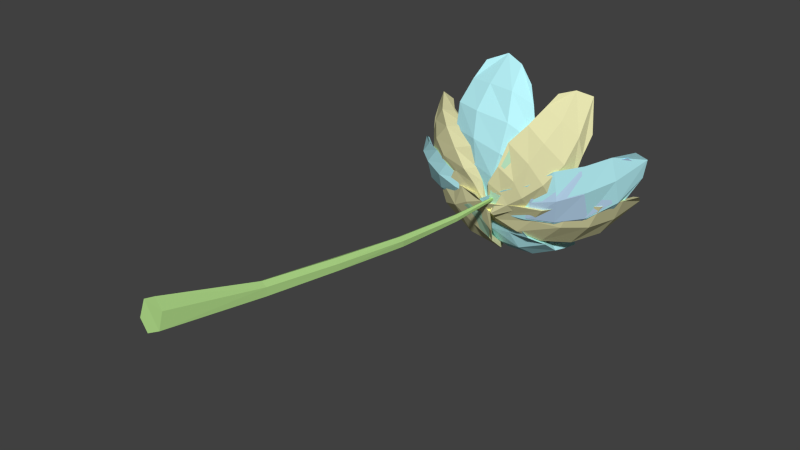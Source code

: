 # Source: doodad_swampFlowerA.blend  (saved by Blender 2.72.0; exported with 4.5.12 LTS)
import bpy
from mathutils import Matrix  # noqa: F401  (used for matrix-valued properties, if any)

bpy.ops.wm.read_factory_settings(use_empty=True)
scene = bpy.context.scene
scene.name = 'Scene'

# ---- collections
col_collection_1 = bpy.data.collections.new('Collection 1'); scene.collection.children.link(col_collection_1)

# ---- materials (node trees are filled in below, after node groups)
mat_doodad_swampflowera_bluea = bpy.data.materials.new('doodad_swampFlowerA_BlueA')
mat_doodad_swampflowera_bluea.alpha_threshold = 0.0
mat_doodad_swampflowera_bluea.use_transparent_shadow = False
mat_doodad_swampflowera_bluea.diffuse_color = (0.552, 0.7758, 1.0, 1.0)
mat_doodad_swampflowera_bluea.roughness = 0.5
mat_doodad_swampflowera_bluea.specular_intensity = 0.0
mat_doodad_swampflowera_blueb_transparent = bpy.data.materials.new('doodad_swampFlowerA_BlueB_Transparent')
mat_doodad_swampflowera_blueb_transparent.alpha_threshold = 0.0
mat_doodad_swampflowera_blueb_transparent.use_transparent_shadow = False
mat_doodad_swampflowera_blueb_transparent.diffuse_color = (0.505, 0.9429, 1.0, 1.0)
mat_doodad_swampflowera_blueb_transparent.roughness = 0.5
mat_doodad_swampflowera_blueb_transparent.specular_intensity = 0.0
mat_doodad_swampflowera_yellowa = bpy.data.materials.new('doodad_swampFlowerA_YellowA')
mat_doodad_swampflowera_yellowa.alpha_threshold = 0.0
mat_doodad_swampflowera_yellowa.use_transparent_shadow = False
mat_doodad_swampflowera_yellowa.diffuse_color = (0.9625, 1.0, 0.3296, 1.0)
mat_doodad_swampflowera_yellowa.roughness = 0.5
mat_doodad_swampflowera_yellowa.specular_intensity = 0.0
mat_doodad_swampflowera_greena = bpy.data.materials.new('doodad_swampFlowerA_GreenA')
mat_doodad_swampflowera_greena.alpha_threshold = 0.0
mat_doodad_swampflowera_greena.use_transparent_shadow = False
mat_doodad_swampflowera_greena.diffuse_color = (0.4432, 0.7168, 0.2539, 1.0)
mat_doodad_swampflowera_greena.roughness = 0.5
mat_doodad_swampflowera_greena.specular_intensity = 0.0
mat_doodad_swampflowera_greenb = bpy.data.materials.new('doodad_swampFlowerA_GreenB')
mat_doodad_swampflowera_greenb.alpha_threshold = 0.0
mat_doodad_swampflowera_greenb.use_transparent_shadow = False
mat_doodad_swampflowera_greenb.diffuse_color = (0.491, 0.7913, 0.5395, 1.0)
mat_doodad_swampflowera_greenb.roughness = 0.5
mat_doodad_swampflowera_greenb.specular_intensity = 0.0
mat_doodad_swampflowera_greenc_transparent = bpy.data.materials.new('doodad_swampFlowerA_GreenC_Transparent')
mat_doodad_swampflowera_greenc_transparent.alpha_threshold = 0.0
mat_doodad_swampflowera_greenc_transparent.use_transparent_shadow = False
mat_doodad_swampflowera_greenc_transparent.diffuse_color = (0.7913, 0.7748, 0.4317, 1.0)
mat_doodad_swampflowera_greenc_transparent.roughness = 0.5
mat_doodad_swampflowera_greenc_transparent.specular_intensity = 0.0

# ---- material node trees

# ---- world
world_world = bpy.data.worlds.new('World'); scene.world = world_world
world_world.color = (0.05088, 0.05088, 0.05088)
world_world.use_sun_shadow = False
world_world.sun_shadow_jitter_overblur = 0.0
world_world.cycles.sampling_method = 'MANUAL'
world_world.cycles.sample_map_resolution = 256

# ---- meshes
me_grid_020 = bpy.data.meshes.new('Grid.020')
me_grid_020.from_pydata([(-0.007866, -0.06424, -0.184), (-0.1096, 0.1347, -0.1699), (-0.01341, -0.06549, -0.2031), (-0.1142, 0.1334, -0.1831), (-0.003571, -0.05913, -0.221), (-0.1084, 0.1375, -0.1874), (0.01616, -0.05254, -0.2145), (-0.09852, 0.1388, -0.1863), (0.02434, -0.04873, -0.1928), (-0.09565, 0.1392, -0.1776), (0.0118, -0.05753, -0.1755), (-0.1014, 0.1369, -0.1702), (-0.04313, -0.01436, -0.1895), (-0.06578, 0.0242, -0.1884), (-0.08668, 0.06296, -0.188), (-0.09995, 0.1031, -0.1819), (-0.1014, 0.1034, -0.1864), (-0.08728, 0.06345, -0.1935), (-0.07013, 0.02411, -0.1985), (-0.04731, -0.01472, -0.1983), (-0.09748, 0.1061, -0.1928), (-0.08552, 0.06277, -0.2001), (-0.06295, 0.02667, -0.2054), (-0.03864, -0.01347, -0.2072), (-0.09175, 0.1077, -0.1885), (-0.0769, 0.0674, -0.1976), (-0.05371, 0.02885, -0.2028), (-0.03123, -0.007918, -0.2042), (-0.09254, 0.1083, -0.1857), (-0.07352, 0.06719, -0.1901), (-0.05106, 0.02935, -0.1936), (-0.02763, -0.008929, -0.1935), (-0.09441, 0.1044, -0.1825), (-0.07785, 0.06673, -0.1867), (-0.05739, 0.02627, -0.1861), (-0.03297, -0.01064, -0.188), (-0.1246, 0.1507, -0.1563), (-0.134, 0.1485, -0.1823), (-0.1154, 0.1549, -0.2013), (-0.09036, 0.164, -0.1962), (-0.08102, 0.1673, -0.172), (-0.09989, 0.1593, -0.1505), (-0.1287, 0.1661, -0.155), (-0.1354, 0.1667, -0.1834), (-0.1182, 0.1741, -0.2006), (-0.0942, 0.1824, -0.1955), (-0.08896, 0.1829, -0.1706), (-0.1058, 0.178, -0.1493), (-0.1308, 0.1891, -0.1602), (-0.1348, 0.1879, -0.1799), (-0.1225, 0.1927, -0.1937), (-0.1047, 0.2004, -0.1912), (-0.09735, 0.1982, -0.1693), (-0.11, 0.1946, -0.1553), (0.0009693, -0.04783, -0.1833), (-0.01869, 0.1411, -0.2361), (0.009818, -0.05046, -0.1971), (-0.01614, 0.138, -0.2455), (0.02804, -0.04934, -0.1986), (-0.007012, 0.1361, -0.2445), (0.03765, -0.0463, -0.1814), (-0.0004057, 0.141, -0.2395), (0.03046, -0.04295, -0.1661), (-0.004992, 0.1386, -0.2316), (0.01249, -0.04312, -0.164), (-0.0154, 0.1405, -0.2322), (-0.003904, -0.0006023, -0.2067), (-0.007886, 0.03564, -0.2217), (-0.01195, 0.07393, -0.2327), (-0.01162, 0.1109, -0.2399), (-0.009769, 0.1091, -0.2432), (-0.009339, 0.06976, -0.2358), (-0.003916, 0.03461, -0.2281), (0.0005269, -0.001887, -0.2131), (-0.007419, 0.1108, -0.2419), (-0.003046, 0.07155, -0.2398), (0.002041, 0.03415, -0.228), (0.008641, -0.0003687, -0.2157), (-0.005371, 0.111, -0.2376), (0.0008679, 0.07317, -0.2335), (0.008545, 0.03462, -0.2188), (0.01467, -0.0008265, -0.2069), (-0.003608, 0.1122, -0.2359), (-0.002107, 0.07397, -0.2268), (0.003074, 0.03625, -0.2126), (0.007747, 0.001157, -0.1976), (-0.01052, 0.1106, -0.2355), (-0.006953, 0.07446, -0.2241), (-0.003963, 0.03784, -0.2125), (0.002039, 0.001361, -0.1994), (-0.03317, 0.1587, -0.2373), (-0.02119, 0.1535, -0.2607), (0.001972, 0.1534, -0.2597), (0.01395, 0.1567, -0.2397), (0.003706, 0.1618, -0.2198), (-0.02007, 0.1628, -0.2172), (-0.03173, 0.1737, -0.2382), (-0.02161, 0.169, -0.26), (0.00229, 0.1699, -0.2611), (0.01583, 0.1699, -0.2428), (0.003866, 0.1783, -0.2203), (-0.01754, 0.1791, -0.2195), (-0.02582, 0.1908, -0.2431), (-0.01526, 0.1866, -0.26), (0.0006092, 0.1864, -0.2601), (0.01122, 0.189, -0.2464), (0.002119, 0.1948, -0.2281), (-0.01561, 0.1938, -0.2284), (0.01489, -0.06837, -0.1632), (-0.002853, 0.1314, -0.001825), (-0.0007472, -0.07936, -0.1483), (-0.007319, 0.1281, 0.002325), (-0.02616, -0.07642, -0.1546), (-0.02047, 0.1259, 0.001217), (-0.03144, -0.06337, -0.1738), (-0.02208, 0.1317, -0.006976), (-0.01383, -0.05328, -0.1895), (-0.01537, 0.1373, -0.01435), (0.007574, -0.05491, -0.1827), (-0.004571, 0.1373, -0.01148), (0.006171, -0.02229, -0.1103), (0.002734, 0.01475, -0.07411), (-0.0006738, 0.05477, -0.0429), (-0.006366, 0.09812, -0.0178), (-0.008974, 0.09766, -0.01454), (-0.006112, 0.0518, -0.03823), (-0.004276, 0.01116, -0.0688), (-0.002781, -0.02735, -0.1035), (-0.01412, 0.0956, -0.01748), (-0.01496, 0.05057, -0.04032), (-0.01279, 0.01019, -0.07025), (-0.01491, -0.02816, -0.1075), (-0.01642, 0.09626, -0.02224), (-0.01882, 0.05383, -0.04757), (-0.01822, 0.01515, -0.08137), (-0.01669, -0.02233, -0.117), (-0.0129, 0.1008, -0.02488), (-0.01083, 0.05817, -0.05295), (-0.01058, 0.0203, -0.08742), (-0.0105, -0.01679, -0.1229), (-0.007961, 0.0995, -0.02336), (-0.00221, 0.05856, -0.05054), (0.0003794, 0.02034, -0.0843), (0.003343, -0.01631, -0.1198), (0.01141, 0.1555, 0.01128), (-0.007194, 0.1406, 0.03091), (-0.0386, 0.1405, 0.02245), (-0.04536, 0.1574, -0.00424), (-0.02347, 0.1684, -0.02201), (0.005198, 0.17, -0.01506), (0.01252, 0.1734, 0.02082), (-0.01138, 0.1583, 0.03897), (-0.04084, 0.1584, 0.02987), (-0.04911, 0.1727, 0.003747), (-0.02709, 0.1874, -0.01321), (0.000282, 0.1887, -0.003197), (-0.0004254, 0.1933, 0.02859), (-0.01689, 0.1808, 0.04395), (-0.0397, 0.1811, 0.03617), (-0.04643, 0.1911, 0.01654), (-0.02852, 0.2042, 0.003184), (-0.007139, 0.2036, 0.009129), (0.02187, -0.08819, -0.2255), (0.03287, 0.06808, -0.07845), (0.01719, -0.09933, -0.2078), (0.03037, 0.06521, -0.07273), (-0.00505, -0.09936, -0.2071), (0.02201, 0.06532, -0.07446), (-0.01647, -0.08757, -0.221), (0.01587, 0.06762, -0.07952), (-0.005648, -0.07313, -0.2354), (0.02033, 0.07344, -0.08518), (0.01262, -0.07274, -0.2386), (0.02877, 0.07468, -0.08579), (0.02569, -0.05293, -0.1764), (0.02883, -0.02122, -0.1453), (0.03148, 0.009273, -0.1172), (0.02917, 0.04294, -0.09319), (0.02677, 0.03863, -0.08737), (0.02946, 0.00473, -0.1094), (0.02344, -0.02943, -0.1393), (0.02406, -0.05873, -0.1686), (0.02299, 0.03868, -0.08929), (0.01963, 0.002432, -0.1111), (0.01714, -0.02935, -0.1386), (0.01262, -0.05929, -0.169), (0.02113, 0.04022, -0.09289), (0.01748, 0.006294, -0.1164), (0.01233, -0.02626, -0.1433), (0.006412, -0.05491, -0.1758), (0.02169, 0.0427, -0.09487), (0.0208, 0.01023, -0.1211), (0.01611, -0.02279, -0.1508), (0.01079, -0.04941, -0.1828), (0.02694, 0.04458, -0.0957), (0.02652, 0.01076, -0.122), (0.02431, -0.01708, -0.1493), (0.02202, -0.04577, -0.184), (0.04725, 0.09014, -0.07169), (0.03687, 0.07489, -0.05239), (0.009724, 0.07253, -0.05193), (-0.004966, 0.08366, -0.07048), (0.008142, 0.09953, -0.08738), (0.03386, 0.1037, -0.08682), (0.0481, 0.1036, -0.06009), (0.03552, 0.08952, -0.0424), (0.009055, 0.08602, -0.04308), (-0.003515, 0.09867, -0.05981), (0.005908, 0.1135, -0.07902), (0.03057, 0.1156, -0.07743), (0.03766, 0.1194, -0.04975), (0.03021, 0.1071, -0.03682), (0.01053, 0.1035, -0.03449), (-0.0004979, 0.1139, -0.05029), (0.006719, 0.1257, -0.06074), (0.02498, 0.1297, -0.06364), (-0.00356, -0.07951, -0.1566), (-0.1074, 0.09103, -0.04605), (-0.01734, -0.07085, -0.1733), (-0.1156, 0.09076, -0.0547), (-0.009863, -0.05848, -0.1875), (-0.1101, 0.09659, -0.05894), (0.01181, -0.05085, -0.1835), (-0.1002, 0.09937, -0.05899), (0.02423, -0.05436, -0.1693), (-0.09673, 0.09853, -0.05366), (0.01321, -0.068, -0.1513), (-0.09975, 0.09304, -0.04745), (-0.04016, -0.03138, -0.1334), (-0.06568, -0.001334, -0.1127), (-0.08905, 0.03287, -0.09309), (-0.09851, 0.06648, -0.06992), (-0.1036, 0.06842, -0.07392), (-0.09076, 0.03367, -0.09785), (-0.07131, 0.0001895, -0.1209), (-0.04996, -0.02988, -0.1405), (-0.1034, 0.07175, -0.07704), (-0.08863, 0.03798, -0.1039), (-0.06794, 0.004075, -0.1282), (-0.04213, -0.02505, -0.1491), (-0.09628, 0.07459, -0.07584), (-0.08016, 0.03961, -0.1012), (-0.05851, 0.009437, -0.1271), (-0.0344, -0.02182, -0.149), (-0.09486, 0.0719, -0.07478), (-0.07715, 0.03899, -0.09692), (-0.05275, 0.008667, -0.1181), (-0.02818, -0.02369, -0.1403), (-0.096, 0.06962, -0.07087), (-0.07953, 0.03456, -0.09128), (-0.05792, 0.002529, -0.1119), (-0.03195, -0.02979, -0.1327), (-0.1187, 0.09886, -0.02339), (-0.1336, 0.1041, -0.04502), (-0.1262, 0.1194, -0.06343), (-0.09778, 0.1279, -0.06271), (-0.08361, 0.1227, -0.04081), (-0.0945, 0.107, -0.02148), (-0.1246, 0.1139, -0.01498), (-0.1384, 0.1183, -0.03528), (-0.1277, 0.1352, -0.05736), (-0.1059, 0.1454, -0.05565), (-0.08703, 0.1361, -0.03364), (-0.09719, 0.1216, -0.01157), (-0.128, 0.1324, -0.01092), (-0.1401, 0.1363, -0.02821), (-0.1299, 0.1493, -0.04517), (-0.1119, 0.1575, -0.04142), (-0.1, 0.1523, -0.0254), (-0.1075, 0.1429, -0.01137), (-0.01211, -0.07332, -0.1643), (-0.1464, 0.06713, -0.1181), (-0.02019, -0.07216, -0.18), (-0.1476, 0.06609, -0.1272), (-0.01021, -0.05951, -0.1945), (-0.1439, 0.07124, -0.1337), (0.001639, -0.05068, -0.1886), (-0.138, 0.07502, -0.1316), (0.009929, -0.05174, -0.172), (-0.135, 0.07488, -0.1236), (0.001884, -0.06374, -0.1583), (-0.1387, 0.0705, -0.1182), (-0.05424, -0.04036, -0.1592), (-0.08327, -0.01161, -0.1517), (-0.1081, 0.01452, -0.1438), (-0.1293, 0.04706, -0.1347), (-0.1331, 0.04522, -0.1397), (-0.1114, 0.01508, -0.1501), (-0.08716, -0.01171, -0.1579), (-0.05783, -0.0385, -0.1679), (-0.13, 0.04802, -0.1414), (-0.1062, 0.01921, -0.1552), (-0.08209, -0.008405, -0.1662), (-0.05311, -0.03201, -0.1744), (-0.1267, 0.05059, -0.1406), (-0.1029, 0.02183, -0.153), (-0.075, -0.003866, -0.166), (-0.04563, -0.02924, -0.1716), (-0.125, 0.05097, -0.137), (-0.101, 0.02048, -0.1458), (-0.0723, -0.004188, -0.1559), (-0.0428, -0.02896, -0.1637), (-0.1257, 0.04806, -0.1329), (-0.1031, 0.01746, -0.1402), (-0.07655, -0.008727, -0.1493), (-0.04712, -0.03576, -0.1557), (-0.161, 0.07553, -0.1035), (-0.1697, 0.07454, -0.1262), (-0.1571, 0.08855, -0.1411), (-0.1398, 0.0992, -0.1373), (-0.1306, 0.0996, -0.1146), (-0.1393, 0.08508, -0.09694), (-0.1682, 0.08711, -0.1016), (-0.1769, 0.08738, -0.1228), (-0.1658, 0.1007, -0.1404), (-0.1459, 0.1133, -0.1316), (-0.1394, 0.1104, -0.1125), (-0.1492, 0.09948, -0.09475), (-0.1739, 0.1029, -0.09889), (-0.1792, 0.1029, -0.1169), (-0.1719, 0.1136, -0.131), (-0.1567, 0.1238, -0.126), (-0.1511, 0.1233, -0.1089), (-0.1593, 0.1149, -0.0941), (0.02019, -0.04768, -0.1657), (0.08933, 0.1226, -0.09093), (0.0314, -0.05664, -0.1534), (0.09449, 0.118, -0.08596), (0.02616, -0.06084, -0.1369), (0.09055, 0.1143, -0.08059), (0.005879, -0.05709, -0.133), (0.0848, 0.1152, -0.07865), (-0.003081, -0.04777, -0.1454), (0.07834, 0.1197, -0.08431), (0.001625, -0.04443, -0.1609), (0.0835, 0.1211, -0.09108), (0.0471, -0.009283, -0.144), (0.0617, 0.02552, -0.1274), (0.07798, 0.05906, -0.1143), (0.08602, 0.09305, -0.09857), (0.08846, 0.09124, -0.09518), (0.08189, 0.05494, -0.1107), (0.06796, 0.01949, -0.1225), (0.05258, -0.01201, -0.1381), (0.0868, 0.08911, -0.09202), (0.07826, 0.05545, -0.1043), (0.06651, 0.01702, -0.1166), (0.05008, -0.01598, -0.1301), (0.08361, 0.08954, -0.09012), (0.07201, 0.05455, -0.1025), (0.05859, 0.01935, -0.1153), (0.04085, -0.01363, -0.1274), (0.07971, 0.09229, -0.09365), (0.06805, 0.05676, -0.1089), (0.05248, 0.02354, -0.1211), (0.03591, -0.00824, -0.1338), (0.08166, 0.09154, -0.09895), (0.07123, 0.06002, -0.1126), (0.05559, 0.02678, -0.1268), (0.03769, -0.008289, -0.1421), (0.09551, 0.1437, -0.09691), (0.112, 0.1332, -0.08423), (0.1024, 0.1238, -0.06329), (0.07776, 0.1254, -0.05887), (0.06275, 0.1408, -0.07408), (0.07289, 0.1472, -0.09319), (0.09895, 0.1589, -0.09029), (0.113, 0.1458, -0.0745), (0.1021, 0.1365, -0.05498), (0.0811, 0.1387, -0.04885), (0.06652, 0.1529, -0.06577), (0.07547, 0.1606, -0.08584), (0.09945, 0.1714, -0.0793), (0.1097, 0.1609, -0.06612), (0.1034, 0.156, -0.05325), (0.0859, 0.1576, -0.04669), (0.07453, 0.1663, -0.05921), (0.08054, 0.1714, -0.07263), (0.01149, -0.03953, -0.173), (0.0382, 0.1817, -0.1504), (0.03051, -0.04301, -0.1593), (0.04569, 0.1814, -0.1474), (0.02598, -0.04355, -0.1381), (0.0442, 0.1791, -0.1363), (0.004667, -0.04425, -0.1325), (0.03526, 0.1762, -0.1342), (-0.0114, -0.04231, -0.145), (0.02883, 0.1787, -0.1378), (-0.008622, -0.04087, -0.1654), (0.0297, 0.1812, -0.1479), (0.03063, 0.01906, -0.1646), (0.04071, 0.06244, -0.159), (0.04461, 0.106, -0.1561), (0.04367, 0.1491, -0.1495), (0.04752, 0.149, -0.1469), (0.05216, 0.1055, -0.1508), (0.04855, 0.06103, -0.1541), (0.03684, 0.01719, -0.1579), (0.04767, 0.1471, -0.1427), (0.04874, 0.1023, -0.145), (0.0458, 0.0593, -0.1468), (0.03637, 0.01506, -0.1485), (0.04129, 0.1456, -0.1378), (0.04491, 0.1034, -0.1414), (0.03558, 0.05936, -0.1414), (0.0266, 0.01275, -0.1429), (0.03677, 0.1469, -0.1405), (0.03811, 0.1032, -0.1468), (0.0265, 0.05857, -0.1472), (0.01871, 0.01465, -0.1509), (0.03878, 0.1493, -0.1463), (0.0385, 0.1047, -0.153), (0.03173, 0.05967, -0.156), (0.02115, 0.01755, -0.1608), (0.03853, 0.2065, -0.1622), (0.05917, 0.2023, -0.1478), (0.05548, 0.1967, -0.1207), (0.03085, 0.1954, -0.1126), (0.009556, 0.198, -0.1307), (0.01278, 0.2044, -0.1544), (0.03593, 0.2226, -0.1587), (0.05855, 0.2198, -0.1425), (0.05294, 0.2162, -0.1188), (0.02916, 0.213, -0.11), (0.00624, 0.2153, -0.1244), (0.01146, 0.2213, -0.1504), (0.03369, 0.2406, -0.1489), (0.05066, 0.237, -0.1393), (0.04837, 0.234, -0.1171), (0.02862, 0.2342, -0.1087), (0.0127, 0.234, -0.12), (0.01795, 0.2378, -0.142), (-0.1217, -1.422, -0.09719), (0.02393, -0.04589, -0.1651), (-0.07554, -1.419, -0.07372), (0.02791, -0.04753, -0.1598), (-0.07631, -1.403, -0.02186), (0.02826, -0.04459, -0.1548), (-0.1204, -1.389, -0.001068), (0.0232, -0.04291, -0.1553), (-0.166, -1.39, -0.02521), (0.01963, -0.04473, -0.1571), (-0.1666, -1.408, -0.07406), (0.02007, -0.04301, -0.1614), (-0.05733, -1.081, -0.1195), (-0.01731, -0.8231, -0.1373), (0.01117, -0.5677, -0.1531), (0.02813, -0.3081, -0.1605), (0.03656, -0.3097, -0.1554), (0.02659, -0.5691, -0.1444), (0.001636, -0.8264, -0.1244), (-0.03441, -1.085, -0.108), (0.03736, -0.3079, -0.1426), (0.02819, -0.5679, -0.1243), (0.001982, -0.8255, -0.102), (-0.03417, -1.082, -0.07982), (0.02657, -0.3062, -0.1372), (0.0109, -0.5653, -0.1171), (-0.0162, -0.8221, -0.09174), (-0.05455, -1.079, -0.06888), (0.01617, -0.3044, -0.1431), (-0.006778, -0.5639, -0.127), (-0.03773, -0.8198, -0.1023), (-0.07525, -1.077, -0.08053), (0.01519, -0.3071, -0.1535), (-0.005158, -0.565, -0.1449), (-0.03801, -0.8216, -0.1257), (-0.0769, -1.078, -0.1076), (0.01102, -0.117, -0.1736), (-0.005466, -0.1102, -0.1917), (-0.02861, -0.1079, -0.2067), (-0.0458, -0.09589, -0.2183), (0.1021, -0.07817, -0.1691), (0.06236, -0.06055, -0.2163), (0.02178, -0.05498, -0.2533), (-0.0251, -0.039, -0.271), (0.1842, -0.04155, -0.1748), (0.1333, -0.02079, -0.2358), (0.07497, -0.01761, -0.2966), (0.005331, 0.005209, -0.3108), (0.2619, 0.02256, -0.1544), (0.2153, 0.03153, -0.2554), (0.1276, 0.05474, -0.3443), (0.03977, 0.07814, -0.3764), (0.3251, 0.09678, -0.1675), (0.281, 0.1057, -0.2624), (0.1963, 0.142, -0.3625), (0.08305, 0.1647, -0.4034), (0.3567, 0.1885, -0.1709), (0.3203, 0.205, -0.2559), (0.2583, 0.2302, -0.341), (0.1807, 0.2521, -0.3799), (0.3724, 0.2714, -0.1818), (0.345, 0.3334, -0.227), (0.2943, 0.3325, -0.2865), (0.2296, 0.2971, -0.3433), (0.01895, -0.09312, -0.1726), (0.002355, -0.08797, -0.1897), (-0.01443, -0.08435, -0.2031), (-0.02977, -0.07454, -0.2132), (0.1057, -0.05163, -0.1725), (0.07332, -0.0353, -0.2147), (0.03485, -0.02841, -0.2472), (-0.006264, -0.01532, -0.2653), (0.1785, -0.01674, -0.1754), (0.1378, -0.002138, -0.2337), (0.08121, 0.004302, -0.2885), (0.0232, 0.02634, -0.3013), (0.251, 0.03947, -0.162), (0.2098, 0.04413, -0.2531), (0.1317, 0.06835, -0.3317), (0.05363, 0.08958, -0.359), (0.3102, 0.103, -0.1716), (0.2703, 0.1136, -0.2599), (0.1916, 0.1463, -0.3474), (0.09175, 0.1653, -0.3861), (0.3377, 0.1931, -0.1757), (0.3038, 0.2019, -0.253), (0.2504, 0.2244, -0.3303), (0.1806, 0.2415, -0.3628), (0.3498, 0.2715, -0.1867), (0.3255, 0.3209, -0.226), (0.2781, 0.3166, -0.2784), (0.2227, 0.2835, -0.3263), (-0.0361, -0.1027, -0.1873), (-0.02289, -0.1023, -0.1771), (-0.00959, -0.1059, -0.1701), (0.003287, -0.1051, -0.1608), (-0.1122, -0.09153, -0.1774), (-0.07916, -0.09799, -0.1387), (-0.04793, -0.1074, -0.1194), (-0.02027, -0.0972, -0.1058), (-0.1703, -0.0846, -0.1513), (-0.1328, -0.09419, -0.1029), (-0.08764, -0.1133, -0.0743), (-0.0467, -0.09565, -0.06374), (-0.2346, -0.05427, -0.1258), (-0.1941, -0.08679, -0.06395), (-0.1356, -0.1029, -0.01444), (-0.07916, -0.08886, 0.002799), (-0.2844, -0.02596, -0.07782), (-0.2502, -0.05662, -0.02488), (-0.1968, -0.07021, 0.0362), (-0.1225, -0.05785, 0.0553), (-0.3223, 0.02236, -0.03705), (-0.2953, -0.001698, 0.01402), (-0.2576, -0.01538, 0.06677), (-0.1971, -0.02414, 0.0793), (-0.3456, 0.05681, -0.007249), (-0.347, 0.08273, 0.03952), (-0.3298, 0.085, 0.08662), (-0.2413, 0.0259, 0.09764), (-0.04429, -0.09053, -0.1773), (-0.03229, -0.09126, -0.1696), (-0.02275, -0.09284, -0.1606), (-0.01141, -0.09005, -0.1565), (-0.1098, -0.0791, -0.1564), (-0.09024, -0.08371, -0.1257), (-0.06056, -0.08979, -0.1123), (-0.03588, -0.08392, -0.09974), (-0.1639, -0.07417, -0.1311), (-0.1371, -0.08213, -0.09907), (-0.09645, -0.09599, -0.07258), (-0.06102, -0.08217, -0.06057), (-0.2256, -0.0468, -0.1119), (-0.1928, -0.07692, -0.06266), (-0.1395, -0.09153, -0.01902), (-0.08777, -0.07817, -0.0007694), (-0.2735, -0.01772, -0.07428), (-0.246, -0.05093, -0.0284), (-0.1956, -0.06188, 0.029), (-0.1301, -0.0512, 0.0504), (-0.3021, 0.02619, -0.03237), (-0.2848, 0.0007379, 0.01012), (-0.2501, -0.01583, 0.05614), (-0.2042, -0.009472, 0.07594), (-0.3238, 0.06104, 0.00986), (-0.3284, 0.08185, 0.04723), (-0.3163, 0.08483, 0.0805), (-0.2433, 0.02082, 0.07886), (0.02343, -0.06693, -0.1979), (0.002728, -0.06533, -0.1974), (-0.01517, -0.06646, -0.1934), (-0.03201, -0.06156, -0.187), (0.07873, -0.02974, -0.2613), (0.01568, -0.02269, -0.2626), (-0.02918, -0.03283, -0.2591), (-0.06335, -0.02407, -0.2356), (0.1058, 0.005882, -0.3211), (0.0267, 0.006741, -0.3266), (-0.04016, -0.005015, -0.3236), (-0.08054, 0.005946, -0.2848), (0.1396, 0.06804, -0.3608), (0.04239, 0.04908, -0.3971), (-0.05491, 0.04748, -0.3964), (-0.1154, 0.05377, -0.3515), (0.1414, 0.1331, -0.4099), (0.05873, 0.1163, -0.4441), (-0.04546, 0.1189, -0.4511), (-0.1212, 0.1199, -0.3952), (0.1423, 0.2114, -0.4298), (0.06964, 0.2068, -0.46), (-0.0118, 0.2029, -0.4736), (-0.07645, 0.1906, -0.4413), (0.142, 0.2661, -0.44), (0.109, 0.3171, -0.4501), (0.0482, 0.3389, -0.4649), (-0.04649, 0.26, -0.4491), (0.02378, -0.04519, -0.2028), (0.007134, -0.04352, -0.2035), (-0.01116, -0.04525, -0.1984), (-0.02511, -0.04238, -0.1921), (0.05791, -0.004582, -0.2639), (0.01323, -0.003743, -0.2682), (-0.02364, -0.008642, -0.2627), (-0.05335, -0.001972, -0.2419), (0.08347, 0.02806, -0.318), (0.02712, 0.02383, -0.3274), (-0.0334, 0.01381, -0.3218), (-0.07014, 0.02408, -0.2873), (0.1193, 0.08109, -0.3569), (0.04217, 0.06159, -0.3877), (-0.04522, 0.0586, -0.3869), (-0.1007, 0.06605, -0.3467), (0.1258, 0.1399, -0.3965), (0.05625, 0.1222, -0.433), (-0.03599, 0.1232, -0.4396), (-0.1069, 0.1281, -0.3907), (0.1269, 0.2109, -0.4119), (0.06554, 0.2003, -0.4471), (-0.008079, 0.1975, -0.4642), (-0.06012, 0.2016, -0.4341), (0.1091, 0.2699, -0.4306), (0.08303, 0.3102, -0.4416), (0.04397, 0.3291, -0.4493), (-0.0281, 0.2447, -0.44), (-0.05672, -0.09169, -0.2096), (-0.03257, -0.09105, -0.2139), (-0.009088, -0.09281, -0.219), (0.01075, -0.08578, -0.2239), (-0.09781, -0.09174, -0.1266), (-0.0405, -0.08991, -0.132), (0.01013, -0.0956, -0.1465), (0.05373, -0.0812, -0.1631), (-0.1253, -0.09167, -0.04924), (-0.05223, -0.0965, -0.05603), (0.02406, -0.1066, -0.07788), (0.07758, -0.08091, -0.1046), (-0.1615, -0.06113, 0.03591), (-0.06417, -0.09574, 0.03536), (0.04549, -0.1006, 0.01219), (0.1263, -0.07755, -0.02549), (-0.165, -0.04068, 0.1242), (-0.0743, -0.06862, 0.1235), (0.05148, -0.07189, 0.1126), (0.1509, -0.04851, 0.05931), (-0.1479, 0.01034, 0.1978), (-0.06461, -0.0113, 0.2048), (0.03032, -0.02329, 0.2025), (0.1065, -0.007139, 0.1696), (-0.1239, 0.04906, 0.2577), (-0.05692, 0.07832, 0.2872), (0.009097, 0.05909, 0.2685), (0.0714, 0.0269, 0.2215), (-0.04998, -0.0794, -0.1916), (-0.03116, -0.07926, -0.1953), (-0.009787, -0.07643, -0.1999), (0.009568, -0.07481, -0.206), (-0.08806, -0.0737, -0.1082), (-0.03524, -0.076, -0.1091), (0.008944, -0.07881, -0.1257), (0.0496, -0.06854, -0.1389), (-0.1158, -0.07547, -0.03542), (-0.04541, -0.08167, -0.04256), (0.02132, -0.09113, -0.0636), (0.06837, -0.0703, -0.08754), (-0.1477, -0.05337, 0.03894), (-0.06041, -0.08138, 0.03987), (0.04011, -0.0867, 0.01679), (0.1145, -0.06622, -0.01562), (-0.1484, -0.03361, 0.1186), (-0.06805, -0.05949, 0.1187), (0.04521, -0.06316, 0.1074), (0.1324, -0.04101, 0.06399), (-0.133, 0.01582, 0.1882), (-0.0612, -0.009158, 0.189), (0.02503, -0.01799, 0.1886), (0.09425, -0.006098, 0.1609), (-0.1092, 0.05717, 0.244), (-0.05006, 0.07643, 0.271), (0.01054, 0.0596, 0.2463), (0.06047, 0.03026, 0.2038), (-0.01688, -0.1134, -0.1636), (-0.02443, -0.1051, -0.1865), (-0.03289, -0.09719, -0.2095), (-0.03853, -0.07744, -0.224), (0.06576, -0.09983, -0.1133), (0.05788, -0.07622, -0.1689), (0.04033, -0.06233, -0.2216), (0.01716, -0.03433, -0.2567), (0.1464, -0.08303, -0.07961), (0.1404, -0.05734, -0.1505), (0.1142, -0.0381, -0.23), (0.07385, -0.002092, -0.2702), (0.2223, -0.04571, -0.0202), (0.2291, -0.0279, -0.1267), (0.2016, 0.01334, -0.2369), (0.1485, 0.05665, -0.3024), (0.3018, 0.009099, 0.002621), (0.3078, 0.02617, -0.09599), (0.2885, 0.07712, -0.2142), (0.2219, 0.1245, -0.2978), (0.3544, 0.08648, 0.02192), (0.3653, 0.1084, -0.06572), (0.3604, 0.1466, -0.1604), (0.3172, 0.1827, -0.2249), (0.3985, 0.1594, 0.02704), (0.4103, 0.226, -0.01711), (0.3963, 0.2326, -0.08831), (0.3554, 0.2144, -0.1687), (-0.005287, -0.09286, -0.1604), (-0.01127, -0.08353, -0.1784), (-0.01714, -0.07756, -0.1972), (-0.02399, -0.06554, -0.2138), (0.08274, -0.07589, -0.1159), (0.07324, -0.05305, -0.1637), (0.05726, -0.04086, -0.2079), (0.03583, -0.01696, -0.2387), (0.1497, -0.06329, -0.08205), (0.1457, -0.03824, -0.1474), (0.1225, -0.02137, -0.2178), (0.08657, 0.01157, -0.2547), (0.2205, -0.02807, -0.0317), (0.2268, -0.01326, -0.1252), (0.2024, 0.0231, -0.224), (0.1533, 0.06319, -0.2838), (0.2936, 0.01974, -0.009307), (0.2961, 0.0339, -0.09705), (0.2822, 0.08044, -0.2037), (0.2216, 0.1248, -0.2793), (0.3432, 0.09508, 0.01008), (0.3478, 0.1107, -0.06864), (0.347, 0.1402, -0.1544), (0.3073, 0.1756, -0.2136), (0.3801, 0.1664, 0.0142), (0.3941, 0.2173, -0.02669), (0.374, 0.2231, -0.09162), (0.3405, 0.2059, -0.163), (-0.02928, -0.07916, -0.2199), (-0.02522, -0.08758, -0.2043), (-0.0199, -0.09246, -0.1917), (-0.01645, -0.09362, -0.1787), (-0.09658, -0.05504, -0.2545), (-0.09466, -0.07169, -0.2047), (-0.08154, -0.09165, -0.1741), (-0.06417, -0.09114, -0.1478), (-0.1616, -0.04181, -0.2645), (-0.1555, -0.06474, -0.2087), (-0.1397, -0.09215, -0.1636), (-0.1126, -0.09033, -0.1275), (-0.2278, 3.219e-05, -0.2714), (-0.2314, -0.04763, -0.2105), (-0.216, -0.08325, -0.1426), (-0.1808, -0.08718, -0.09085), (-0.2953, 0.02947, -0.2543), (-0.3009, -0.01499, -0.2034), (-0.2922, -0.04901, -0.1266), (-0.2444, -0.05954, -0.06645), (-0.3493, 0.07458, -0.2303), (-0.3571, 0.04096, -0.1809), (-0.3594, 0.009338, -0.1247), (-0.318, -0.01007, -0.07809), (-0.3852, 0.1089, -0.2106), (-0.4146, 0.124, -0.1674), (-0.4294, 0.1173, -0.1198), (-0.3628, 0.03825, -0.07553), (-0.04154, -0.06757, -0.2142), (-0.04184, -0.07402, -0.203), (-0.03531, -0.08076, -0.1904), (-0.03126, -0.08074, -0.1769), (-0.1129, -0.04704, -0.2316), (-0.1101, -0.06081, -0.2001), (-0.09806, -0.07647, -0.1721), (-0.08315, -0.07615, -0.1446), (-0.1675, -0.03251, -0.2427), (-0.1654, -0.0524, -0.2019), (-0.1513, -0.07835, -0.1635), (-0.1257, -0.07564, -0.1293), (-0.2285, 0.003321, -0.252), (-0.2324, -0.04074, -0.2048), (-0.2165, -0.0688, -0.1431), (-0.1853, -0.0761, -0.09676), (-0.2895, 0.03214, -0.2403), (-0.2951, -0.009423, -0.1984), (-0.2854, -0.03967, -0.1293), (-0.2458, -0.05042, -0.0758), (-0.336, 0.07299, -0.2168), (-0.3473, 0.03755, -0.1795), (-0.3449, 0.01168, -0.1246), (-0.3213, 0.001572, -0.08395), (-0.3779, 0.1016, -0.1842), (-0.4015, 0.1172, -0.1499), (-0.4135, 0.1122, -0.1189), (-0.3533, 0.03934, -0.09492), (0.002317, -0.09498, -0.1823), (0.01365, -0.09084, -0.1935), (0.02091, -0.1026, -0.2113), (0.02676, -0.09272, -0.221), (0.01818, -0.1222, -0.09239), (0.0583, -0.09726, -0.1322), (0.078, -0.08967, -0.1681), (0.08507, -0.06601, -0.1956), (0.05104, -0.1158, -0.02718), (0.1005, -0.09524, -0.07331), (0.1312, -0.08544, -0.1285), (0.1312, -0.05299, -0.1682), (0.06881, -0.08851, 0.05336), (0.1472, -0.08312, -0.001943), (0.1957, -0.06411, -0.07062), (0.2028, -0.02302, -0.133), (0.1162, -0.04992, 0.1149), (0.1813, -0.05126, 0.06834), (0.2441, -0.02138, 0.001576), (0.2521, 0.02, -0.07692), (0.1441, 0.006703, 0.1676), (0.2036, 0.0121, 0.1333), (0.2586, 0.0329, 0.08224), (0.2676, 0.04722, 0.01437), (0.1614, 0.04921, 0.2041), (0.1985, 0.09746, 0.2108), (0.2468, 0.1271, 0.1927), (0.2718, 0.0949, 0.07697), (0.008216, -0.09951, -0.168), (0.01685, -0.09431, -0.18), (0.02511, -0.08912, -0.1942), (0.03028, -0.08051, -0.2033), (0.03684, -0.09462, -0.08976), (0.06588, -0.08305, -0.1166), (0.08161, -0.07572, -0.1485), (0.08655, -0.05576, -0.1771), (0.06409, -0.09208, -0.0294), (0.1033, -0.08171, -0.06598), (0.1313, -0.07072, -0.113), (0.1293, -0.0422, -0.1486), (0.08106, -0.07001, 0.04389), (0.1434, -0.07122, -0.001876), (0.191, -0.05105, -0.06338), (0.1959, -0.01536, -0.1191), (0.1201, -0.03769, 0.1019), (0.175, -0.04423, 0.0644), (0.2335, -0.01563, 0.001747), (0.2396, 0.0211, -0.06872), (0.1409, 0.01731, 0.1487), (0.1968, 0.01352, 0.1169), (0.2482, 0.0298, 0.07444), (0.2587, 0.05695, 0.02642), (0.1751, 0.06576, 0.1776), (0.2073, 0.1027, 0.1872), (0.2339, 0.1275, 0.1761), (0.2528, 0.07941, 0.07872), (0.01775, -0.1005, -0.2118), (0.003357, -0.1067, -0.1932), (-0.01161, -0.1115, -0.1717), (-0.02679, -0.1293, -0.1462), (0.00615, -0.07479, -0.2926), (-0.04326, -0.07845, -0.246), (-0.08127, -0.1019, -0.2001), (-0.1036, -0.1006, -0.1491), (-0.01893, -0.02915, -0.3584), (-0.0846, -0.05024, -0.3054), (-0.1458, -0.07999, -0.2391), (-0.1587, -0.07233, -0.1632), (-0.02447, 0.03821, -0.4156), (-0.1276, -0.004594, -0.3664), (-0.2188, -0.03312, -0.2709), (-0.2532, -0.0388, -0.1683), (-0.06613, 0.1043, -0.4519), (-0.1627, 0.06599, -0.4046), (-0.2696, 0.04305, -0.306), (-0.3093, 0.02917, -0.1823), (-0.09629, 0.181, -0.4483), (-0.1867, 0.1571, -0.4041), (-0.2783, 0.1346, -0.3372), (-0.3165, 0.1246, -0.2497), (-0.1326, 0.2493, -0.438), (-0.1924, 0.278, -0.383), (-0.2528, 0.2468, -0.3354), (-0.2961, 0.1837, -0.2809), (0.01361, -0.1013, -0.2138), (-0.003955, -0.1038, -0.1937), (-0.01971, -0.1088, -0.1756), (-0.02925, -0.1079, -0.153), (-0.008236, -0.04939, -0.2882), (-0.05044, -0.05903, -0.2467), (-0.0853, -0.07391, -0.2049), (-0.1039, -0.07615, -0.1576), (-0.0297, -0.01377, -0.3475), (-0.08882, -0.03392, -0.2972), (-0.1415, -0.05652, -0.2399), (-0.1555, -0.0548, -0.1706), (-0.03433, 0.04705, -0.3987), (-0.13, 0.009205, -0.3543), (-0.2094, -0.01606, -0.2705), (-0.2367, -0.02076, -0.1777), (-0.07082, 0.1039, -0.4335), (-0.1581, 0.07295, -0.3909), (-0.2545, 0.05011, -0.3003), (-0.2902, 0.03784, -0.1897), (-0.1023, 0.1818, -0.4297), (-0.1804, 0.1528, -0.3899), (-0.2642, 0.132, -0.3296), (-0.2971, 0.1227, -0.2515), (-0.1363, 0.2449, -0.4115), (-0.1906, 0.2669, -0.3707), (-0.2397, 0.2354, -0.3234), (-0.2767, 0.1792, -0.2789), (0.005681, -0.09637, -0.2201), (-0.007819, -0.1005, -0.2), (-0.02148, -0.1048, -0.1828), (-0.03258, -0.1039, -0.1642), (-0.005227, -0.07091, -0.2899), (-0.04681, -0.07798, -0.2494), (-0.07938, -0.0977, -0.2101), (-0.09855, -0.09697, -0.1618), (-0.02558, -0.03569, -0.348), (-0.08195, -0.05086, -0.3013), (-0.1347, -0.07833, -0.2413), (-0.15, -0.07289, -0.1756), (-0.0301, 0.02543, -0.3986), (-0.1229, -0.01008, -0.3543), (-0.2021, -0.03812, -0.2697), (-0.2298, -0.04249, -0.1817), (-0.06674, 0.0833, -0.431), (-0.1528, 0.05001, -0.3887), (-0.2471, 0.03016, -0.299), (-0.2822, 0.01554, -0.1926), (-0.09559, 0.1549, -0.4301), (-0.175, 0.1304, -0.3888), (-0.2546, 0.1107, -0.3278), (-0.2879, 0.1037, -0.2519), (-0.1303, 0.2094, -0.4175), (-0.181, 0.2393, -0.3714), (-0.2321, 0.2074, -0.3277), (-0.2708, 0.1533, -0.2805), (0.001388, -0.09683, -0.2187), (-0.0125, -0.09987, -0.2027), (-0.02442, -0.1052, -0.1873), (-0.03428, -0.1036, -0.1684), (-0.01779, -0.04988, -0.2831), (-0.05511, -0.05903, -0.2489), (-0.08421, -0.07315, -0.2126), (-0.1001, -0.07474, -0.1684), (-0.03475, -0.02221, -0.3382), (-0.08601, -0.03601, -0.2937), (-0.1332, -0.05726, -0.2429), (-0.1458, -0.05575, -0.1826), (-0.0367, 0.03437, -0.3857), (-0.1225, -0.0002839, -0.3452), (-0.1928, -0.02248, -0.2692), (-0.2198, -0.02794, -0.1881), (-0.07151, 0.0827, -0.4127), (-0.1491, 0.05458, -0.3766), (-0.234, 0.0353, -0.2959), (-0.2654, 0.02432, -0.1989), (-0.09792, 0.1515, -0.4115), (-0.1704, 0.1247, -0.3762), (-0.2395, 0.107, -0.3226), (-0.2725, 0.1011, -0.2525), (-0.1267, 0.2086, -0.395), (-0.1771, 0.228, -0.3592), (-0.2215, 0.2001, -0.3179), (-0.2522, 0.1512, -0.2768), (0.01576, -0.1093, -0.1649), (0.02516, -0.1012, -0.1774), (0.03239, -0.09933, -0.1912), (0.03833, -0.08832, -0.2011), (0.03051, -0.1135, -0.08369), (0.06826, -0.09429, -0.119), (0.08329, -0.08524, -0.1532), (0.09127, -0.06509, -0.178), (0.0601, -0.1099, -0.02364), (0.104, -0.09128, -0.06957), (0.1362, -0.08209, -0.1162), (0.1325, -0.05265, -0.1524), (0.08035, -0.08351, 0.04752), (0.1458, -0.08037, -0.003337), (0.1909, -0.06011, -0.06671), (0.1971, -0.02693, -0.1204), (0.1192, -0.04939, 0.09948), (0.179, -0.05147, 0.05972), (0.2346, -0.02525, -0.0004122), (0.2397, 0.01369, -0.07088), (0.1429, 0.00212, 0.1461), (0.1963, 0.006115, 0.1146), (0.247, 0.02204, 0.07283), (0.2566, 0.03815, 0.01212), (0.1595, 0.04013, 0.1801), (0.1913, 0.07999, 0.1864), (0.234, 0.1089, 0.1698), (0.2571, 0.07956, 0.06585), (0.02292, -0.09433, -0.1518), (0.03076, -0.09121, -0.1622), (0.03746, -0.08582, -0.1741), (0.04327, -0.07741, -0.1858), (0.04954, -0.0879, -0.08243), (0.07291, -0.07869, -0.1066), (0.08827, -0.0712, -0.1347), (0.0942, -0.05208, -0.1591), (0.07458, -0.08759, -0.02913), (0.1083, -0.07955, -0.05971), (0.1324, -0.06979, -0.1035), (0.1344, -0.04265, -0.1347), (0.0885, -0.0677, 0.03681), (0.1439, -0.06966, -0.003857), (0.185, -0.05144, -0.05803), (0.1897, -0.01979, -0.1062), (0.1198, -0.03835, 0.08942), (0.173, -0.04341, 0.0545), (0.2212, -0.01844, 0.001509), (0.2289, 0.01534, -0.06332), (0.141, 0.01114, 0.1303), (0.1907, 0.008542, 0.1039), (0.2364, 0.02283, 0.06679), (0.2466, 0.0464, 0.02139), (0.1731, 0.05446, 0.1596), (0.1995, 0.08593, 0.1681), (0.2252, 0.1046, 0.1558), (0.2417, 0.06489, 0.06648), (-0.0338, -0.07135, -0.2136), (-0.03084, -0.07786, -0.1989), (-0.02477, -0.08377, -0.1895), (-0.02048, -0.08631, -0.1771), (-0.09308, -0.05276, -0.2463), (-0.09207, -0.06893, -0.1993), (-0.08072, -0.08453, -0.1761), (-0.06482, -0.08509, -0.1509), (-0.1513, -0.03943, -0.2564), (-0.1459, -0.06222, -0.2067), (-0.132, -0.08616, -0.1654), (-0.108, -0.08564, -0.1331), (-0.2132, -0.006366, -0.2621), (-0.2135, -0.04803, -0.2088), (-0.198, -0.07984, -0.1472), (-0.1679, -0.08399, -0.1016), (-0.2718, 0.0166, -0.2473), (-0.2764, -0.024, -0.2028), (-0.2681, -0.05253, -0.1347), (-0.2268, -0.05909, -0.07912), (-0.3215, 0.05534, -0.2271), (-0.3291, 0.02201, -0.1859), (-0.3288, -0.004557, -0.1325), (-0.2945, -0.0195, -0.09463), (-0.3553, 0.08326, -0.2104), (-0.3823, 0.09712, -0.1726), (-0.3953, 0.08947, -0.1289), (-0.3351, 0.02202, -0.09156), (-0.04287, -0.06251, -0.2075), (-0.04408, -0.06848, -0.1954), (-0.03752, -0.07284, -0.1856), (-0.03563, -0.07361, -0.175), (-0.1092, -0.04633, -0.2226), (-0.1063, -0.05958, -0.1962), (-0.09276, -0.07251, -0.1714), (-0.08121, -0.07321, -0.1502), (-0.1582, -0.03265, -0.2367), (-0.1551, -0.05143, -0.1997), (-0.1412, -0.07642, -0.1649), (-0.1192, -0.07471, -0.1359), (-0.2111, -0.00227, -0.2442), (-0.2138, -0.04336, -0.2021), (-0.2017, -0.06894, -0.1458), (-0.1732, -0.0736, -0.1069), (-0.2654, 0.01935, -0.2372), (-0.2707, -0.01813, -0.1985), (-0.2646, -0.04565, -0.1365), (-0.2266, -0.0514, -0.08754), (-0.3096, 0.05547, -0.2141), (-0.3185, 0.02343, -0.1805), (-0.3163, -0.002232, -0.1335), (-0.297, -0.006255, -0.09654), (-0.3472, 0.07859, -0.1874), (-0.3721, 0.09025, -0.1557), (-0.3816, 0.08699, -0.128), (-0.3248, 0.02424, -0.1083), (0.007193, -0.1051, -0.166), (0.0001768, -0.09723, -0.185), (-0.007108, -0.08792, -0.2041), (-0.01194, -0.07589, -0.2187), (0.08315, -0.09334, -0.1203), (0.07821, -0.07131, -0.1701), (0.05935, -0.05884, -0.2132), (0.03845, -0.0334, -0.2471), (0.1541, -0.07847, -0.08853), (0.1481, -0.05386, -0.1522), (0.1256, -0.03671, -0.2242), (0.08752, -0.004128, -0.2578), (0.2219, -0.04236, -0.03738), (0.2285, -0.02808, -0.1317), (0.2036, 0.007907, -0.2301), (0.1566, 0.04652, -0.2879), (0.2938, 0.005352, -0.01532), (0.2999, 0.02177, -0.1018), (0.2836, 0.06675, -0.2132), (0.2216, 0.109, -0.2865), (0.3419, 0.07575, 0.005029), (0.3509, 0.09671, -0.07541), (0.3474, 0.129, -0.1607), (0.3081, 0.1622, -0.2187), (0.3812, 0.142, 0.009034), (0.3936, 0.1983, -0.0304), (0.3799, 0.2083, -0.09753), (0.3434, 0.1904, -0.1693), (0.01849, -0.08653, -0.1606), (0.01562, -0.07931, -0.1769), (0.008655, -0.0733, -0.1963), (0.0005621, -0.06326, -0.2077), (0.09451, -0.07083, -0.1208), (0.08914, -0.05021, -0.1638), (0.07468, -0.04159, -0.2066), (0.05539, -0.01854, -0.2332), (0.1609, -0.05861, -0.09272), (0.1536, -0.03647, -0.1495), (0.1339, -0.02209, -0.213), (0.09953, 0.009102, -0.2458), (0.2209, -0.03057, -0.04399), (0.2244, -0.01438, -0.1303), (0.2058, 0.01835, -0.2188), (0.1603, 0.05377, -0.2697), (0.2845, 0.01415, -0.02482), (0.2912, 0.02842, -0.1051), (0.277, 0.07121, -0.2015), (0.2213, 0.1081, -0.2698), (0.3319, 0.08313, -0.008628), (0.3383, 0.09612, -0.08042), (0.3346, 0.1268, -0.157), (0.3001, 0.1562, -0.2083), (0.3671, 0.1456, -0.002154), (0.3778, 0.1935, -0.04078), (0.3596, 0.1986, -0.09934), (0.3286, 0.1825, -0.1619), (-0.05119, -0.0901, -0.1811), (-0.03262, -0.09008, -0.1837), (-0.01251, -0.08906, -0.1874), (0.006325, -0.0836, -0.1929), (-0.08744, -0.08795, -0.1086), (-0.03645, -0.09058, -0.1094), (0.005999, -0.09473, -0.1236), (0.04461, -0.08329, -0.1387), (-0.1121, -0.08793, -0.04041), (-0.04919, -0.09422, -0.04545), (0.01785, -0.1027, -0.06628), (0.06385, -0.07981, -0.09112), (-0.1441, -0.06433, 0.03224), (-0.06149, -0.09315, 0.0327), (0.03786, -0.09887, 0.01311), (0.1059, -0.07683, -0.01814), (-0.1457, -0.04328, 0.1122), (-0.06749, -0.07045, 0.1106), (0.04297, -0.07457, 0.1005), (0.1267, -0.05035, 0.05654), (-0.1321, -0.002429, 0.1719), (-0.05815, -0.02142, 0.1809), (0.02569, -0.0287, 0.1763), (0.08999, -0.01627, 0.1499), (-0.1101, 0.03396, 0.2278), (-0.05498, 0.05877, 0.2532), (0.00398, 0.042, 0.2374), (0.05819, 0.01187, 0.1937), (-0.04849, -0.07909, -0.1638), (-0.02998, -0.07994, -0.1668), (-0.0128, -0.07802, -0.1716), (0.001725, -0.07418, -0.1762), (-0.07784, -0.07401, -0.091), (-0.03667, -0.07661, -0.094), (0.004847, -0.08137, -0.1068), (0.03712, -0.06858, -0.1201), (-0.1026, -0.07684, -0.03027), (-0.04538, -0.08473, -0.0366), (0.01493, -0.09014, -0.05301), (0.05916, -0.0712, -0.07387), (-0.1305, -0.05424, 0.03657), (-0.05676, -0.08183, 0.03548), (0.03225, -0.08532, 0.01796), (0.09371, -0.06876, -0.01191), (-0.1328, -0.04105, 0.105), (-0.06172, -0.06247, 0.1064), (0.03476, -0.06636, 0.09648), (0.1123, -0.04469, 0.05425), (-0.1202, 0.004663, 0.1671), (-0.05554, -0.01828, 0.1695), (0.01996, -0.02728, 0.1665), (0.0779, -0.01484, 0.1413), (-0.09822, 0.03761, 0.2136), (-0.04712, 0.0542, 0.2369), (0.00469, 0.04201, 0.2186), (0.05128, 0.01298, 0.1788), (0.0184, -0.05431, -0.2064), (-0.0003529, -0.05388, -0.2065), (-0.01634, -0.05635, -0.2031), (-0.03097, -0.05274, -0.1974), (0.06673, -0.02538, -0.2634), (0.009717, -0.01695, -0.2634), (-0.02952, -0.02445, -0.2608), (-0.05995, -0.01906, -0.2408), (0.08752, 0.007816, -0.317), (0.01904, 0.008019, -0.3204), (-0.03883, -0.001604, -0.3181), (-0.07547, 0.008651, -0.284), (0.1223, 0.06281, -0.3511), (0.03289, 0.04676, -0.3836), (-0.05246, 0.04426, -0.3801), (-0.1071, 0.05101, -0.3449), (0.1216, 0.1234, -0.3976), (0.04881, 0.1042, -0.4276), (-0.04408, 0.1101, -0.432), (-0.1129, 0.1108, -0.3833), (0.1245, 0.1899, -0.4125), (0.05895, 0.1832, -0.4399), (-0.0158, 0.1834, -0.4558), (-0.07021, 0.172, -0.4236), (0.1243, 0.2385, -0.4231), (0.09162, 0.2832, -0.4324), (0.03943, 0.3036, -0.4447), (-0.04426, 0.235, -0.4304), (0.01533, -0.03778, -0.2127), (0.002306, -0.03649, -0.2098), (-0.01235, -0.03856, -0.2075), (-0.02576, -0.03428, -0.2021), (0.04854, -0.0009617, -0.2663), (0.0104, 0.001469, -0.2704), (-0.02522, -0.003667, -0.2675), (-0.05077, 0.0002904, -0.2501), (0.07079, 0.02625, -0.3142), (0.02034, 0.02697, -0.3195), (-0.0326, 0.01522, -0.3179), (-0.06553, 0.02362, -0.288), (0.1034, 0.07463, -0.3482), (0.03385, 0.05915, -0.3754), (-0.04134, 0.05626, -0.3759), (-0.0936, 0.06239, -0.3389), (0.1115, 0.1271, -0.386), (0.046, 0.1106, -0.4135), (-0.03827, 0.1121, -0.4196), (-0.09915, 0.1156, -0.377), (0.1107, 0.19, -0.3974), (0.05669, 0.1821, -0.4292), (-0.01219, 0.1789, -0.4419), (-0.05812, 0.1824, -0.4167), (0.09471, 0.2422, -0.4158), (0.0697, 0.2802, -0.4244), (0.0357, 0.2957, -0.4335), (-0.02731, 0.2214, -0.422), (-0.03222, -0.08568, -0.184), (-0.02173, -0.08729, -0.1747), (-0.009152, -0.08936, -0.1681), (-0.003183, -0.08607, -0.161), (-0.1022, -0.07872, -0.175), (-0.07239, -0.08568, -0.1417), (-0.04569, -0.09176, -0.1244), (-0.02303, -0.08389, -0.1127), (-0.1507, -0.0742, -0.1548), (-0.1179, -0.08678, -0.1133), (-0.08069, -0.1005, -0.08441), (-0.04619, -0.08513, -0.07577), (-0.2095, -0.0494, -0.1304), (-0.1754, -0.08058, -0.07972), (-0.1242, -0.096, -0.03424), (-0.07522, -0.08288, -0.01774), (-0.2537, -0.03078, -0.0881), (-0.2253, -0.05793, -0.04387), (-0.1764, -0.0707, 0.009817), (-0.1131, -0.05979, 0.03019), (-0.2877, 0.01024, -0.05142), (-0.2641, -0.01097, -0.006358), (-0.231, -0.02785, 0.03596), (-0.1806, -0.02787, 0.04834), (-0.3072, 0.03649, -0.02482), (-0.3116, 0.0591, 0.01696), (-0.2971, 0.05981, 0.05932), (-0.2189, 0.008329, 0.06928), (-0.04184, -0.07473, -0.1742), (-0.03226, -0.07745, -0.1678), (-0.02178, -0.0791, -0.1612), (-0.01418, -0.07628, -0.1522), (-0.1002, -0.06929, -0.1537), (-0.0808, -0.07302, -0.1316), (-0.0577, -0.07982, -0.1167), (-0.03592, -0.07301, -0.1062), (-0.1482, -0.06648, -0.135), (-0.1247, -0.07622, -0.1045), (-0.08929, -0.08712, -0.08255), (-0.05731, -0.0742, -0.07254), (-0.2017, -0.04322, -0.1161), (-0.1721, -0.07247, -0.07641), (-0.1294, -0.08495, -0.0375), (-0.0838, -0.0731, -0.02024), (-0.2433, -0.02019, -0.08374), (-0.2215, -0.05253, -0.04456), (-0.1763, -0.06291, 0.004), (-0.1187, -0.05262, 0.02222), (-0.272, 0.01256, -0.04969), (-0.255, -0.009691, -0.01288), (-0.2259, -0.02513, 0.02827), (-0.1861, -0.01931, 0.04637), (-0.2894, 0.0405, -0.009776), (-0.2965, 0.05653, 0.02245), (-0.2842, 0.06005, 0.05271), (-0.2193, 0.005088, 0.04987), (0.03054, -0.09547, -0.1894), (0.01007, -0.08819, -0.2044), (-0.004468, -0.08618, -0.2183), (-0.02071, -0.07598, -0.2278), (0.1086, -0.06031, -0.1866), (0.0769, -0.04561, -0.2287), (0.03827, -0.04109, -0.2599), (-0.001083, -0.02758, -0.2751), (0.1798, -0.02718, -0.1876), (0.1378, -0.01135, -0.2442), (0.08204, -0.007112, -0.2962), (0.02529, 0.01301, -0.311), (0.2497, 0.02709, -0.1715), (0.2102, 0.03659, -0.2633), (0.1327, 0.05486, -0.3383), (0.05216, 0.07618, -0.3694), (0.3057, 0.09166, -0.1842), (0.2664, 0.101, -0.2683), (0.1906, 0.1321, -0.3564), (0.09487, 0.1527, -0.3933), (0.3318, 0.1711, -0.1872), (0.2982, 0.1882, -0.2612), (0.2483, 0.2108, -0.3362), (0.1772, 0.2273, -0.3708), (0.3466, 0.2443, -0.1984), (0.3199, 0.2992, -0.2334), (0.2783, 0.2994, -0.2871), (0.2228, 0.2679, -0.3401), (0.03812, -0.07443, -0.1911), (0.02172, -0.07252, -0.2045), (0.006503, -0.06612, -0.2155), (-0.008094, -0.0578, -0.2265), (0.1137, -0.03832, -0.1921), (0.08328, -0.02346, -0.226), (0.04772, -0.01958, -0.2548), (0.0139, -0.005788, -0.2696), (0.1774, -0.006445, -0.1925), (0.1394, 0.006294, -0.2428), (0.08976, 0.01225, -0.2899), (0.03685, 0.02808, -0.3027), (0.2394, 0.04051, -0.1787), (0.2049, 0.04831, -0.2565), (0.136, 0.06646, -0.3277), (0.06251, 0.08437, -0.3521), (0.2906, 0.09955, -0.1888), (0.2563, 0.1059, -0.2634), (0.1881, 0.1339, -0.3436), (0.1013, 0.1519, -0.3786), (0.315, 0.177, -0.1922), (0.2859, 0.1832, -0.2575), (0.2403, 0.2049, -0.3265), (0.1765, 0.2195, -0.3572), (0.3271, 0.2432, -0.1999), (0.3061, 0.2906, -0.2375), (0.2628, 0.2833, -0.2828), (0.2158, 0.2566, -0.3252)], [], [(1, 3, 16), (3, 5, 20), (20, 5, 7), (24, 7, 9), (1, 11, 41), (11, 1, 15), (28, 9, 11), (4, 6, 2), (0, 12, 19), (12, 13, 18), (13, 14, 17), (15, 16, 17), (19, 23, 4), (18, 22, 23), (17, 21, 22), (16, 20, 21), (23, 27, 6), (22, 26, 27), (21, 25, 26), (20, 24, 25), (27, 31, 8), (26, 30, 31), (25, 29, 30), (25, 24, 28), (10, 35, 12), (35, 34, 13), (34, 33, 14), (33, 32, 15), (8, 31, 35), (31, 30, 34), (30, 29, 33), (29, 28, 32), (36, 41, 47), (11, 9, 40), (7, 39, 40), (5, 38, 39), (3, 37, 38), (3, 1, 36), (42, 47, 53), (41, 40, 46), (39, 45, 46), (38, 44, 45), (37, 43, 44), (37, 36, 42), (53, 52, 48), (47, 46, 52), (45, 51, 52), (44, 50, 51), (43, 49, 50), (43, 42, 48), (55, 57, 70), (57, 59, 74), (74, 59, 61), (78, 61, 63), (55, 65, 95), (65, 55, 69), (82, 63, 65), (58, 60, 56), (54, 66, 73), (66, 67, 72), (67, 68, 71), (69, 70, 71), (73, 77, 58), (72, 76, 77), (71, 75, 76), (70, 74, 75), (77, 81, 60), (76, 80, 81), (75, 79, 80), (74, 78, 79), (81, 85, 62), (80, 84, 85), (79, 83, 84), (79, 78, 82), (64, 89, 66), (89, 88, 67), (88, 87, 68), (87, 86, 69), (62, 85, 89), (85, 84, 88), (84, 83, 87), (83, 82, 86), (90, 95, 101), (65, 63, 94), (61, 93, 94), (59, 92, 93), (57, 91, 92), (57, 55, 90), (96, 101, 107), (95, 94, 100), (93, 99, 100), (92, 98, 99), (91, 97, 98), (91, 90, 96), (107, 106, 102), (101, 100, 106), (99, 105, 106), (98, 104, 105), (97, 103, 104), (97, 96, 102), (109, 111, 124), (111, 113, 128), (128, 113, 115), (132, 115, 117), (109, 119, 149), (119, 109, 123), (136, 117, 119), (112, 114, 110), (108, 120, 127), (120, 121, 126), (121, 122, 125), (123, 124, 125), (127, 131, 112), (126, 130, 131), (125, 129, 130), (124, 128, 129), (131, 135, 114), (130, 134, 135), (129, 133, 134), (128, 132, 133), (135, 139, 116), (134, 138, 139), (133, 137, 138), (133, 132, 136), (118, 143, 120), (143, 142, 121), (142, 141, 122), (141, 140, 123), (116, 139, 143), (139, 138, 142), (138, 137, 141), (137, 136, 140), (144, 149, 155), (119, 117, 148), (115, 147, 148), (113, 146, 147), (111, 145, 146), (111, 109, 144), (150, 155, 161), (149, 148, 154), (147, 153, 154), (146, 152, 153), (145, 151, 152), (145, 144, 150), (161, 160, 156), (155, 154, 160), (153, 159, 160), (152, 158, 159), (151, 157, 158), (151, 150, 156), (163, 165, 178), (165, 167, 182), (182, 167, 169), (186, 169, 171), (163, 173, 203), (173, 163, 177), (190, 171, 173), (166, 168, 164), (162, 174, 181), (174, 175, 180), (175, 176, 179), (177, 178, 179), (181, 185, 166), (180, 184, 185), (179, 183, 184), (178, 182, 183), (185, 189, 168), (184, 188, 189), (183, 187, 188), (182, 186, 187), (189, 193, 170), (188, 192, 193), (187, 191, 192), (187, 186, 190), (172, 197, 174), (197, 196, 175), (196, 195, 176), (195, 194, 177), (170, 193, 197), (193, 192, 196), (192, 191, 195), (191, 190, 194), (198, 203, 209), (173, 171, 202), (169, 201, 202), (167, 200, 201), (165, 199, 200), (165, 163, 198), (204, 209, 215), (203, 202, 208), (201, 207, 208), (200, 206, 207), (199, 205, 206), (199, 198, 204), (215, 214, 210), (209, 208, 214), (207, 213, 214), (206, 212, 213), (205, 211, 212), (205, 204, 210), (217, 219, 232), (219, 221, 236), (236, 221, 223), (240, 223, 225), (217, 227, 257), (227, 217, 231), (244, 225, 227), (220, 222, 218), (216, 228, 235), (228, 229, 234), (229, 230, 233), (231, 232, 233), (235, 239, 220), (234, 238, 239), (233, 237, 238), (232, 236, 237), (239, 243, 222), (238, 242, 243), (237, 241, 242), (236, 240, 241), (243, 247, 224), (242, 246, 247), (241, 245, 246), (241, 240, 244), (226, 251, 228), (251, 250, 229), (250, 249, 230), (249, 248, 231), (224, 247, 251), (247, 246, 250), (246, 245, 249), (245, 244, 248), (252, 257, 263), (227, 225, 256), (223, 255, 256), (221, 254, 255), (219, 253, 254), (219, 217, 252), (258, 263, 269), (257, 256, 262), (255, 261, 262), (254, 260, 261), (253, 259, 260), (253, 252, 258), (269, 268, 264), (263, 262, 268), (261, 267, 268), (260, 266, 267), (259, 265, 266), (259, 258, 264), (271, 273, 286), (273, 275, 290), (290, 275, 277), (294, 277, 279), (271, 281, 311), (281, 271, 285), (298, 279, 281), (274, 276, 272), (270, 282, 289), (282, 283, 288), (283, 284, 287), (285, 286, 287), (289, 293, 274), (288, 292, 293), (287, 291, 292), (286, 290, 291), (293, 297, 276), (292, 296, 297), (291, 295, 296), (290, 294, 295), (297, 301, 278), (296, 300, 301), (295, 299, 300), (295, 294, 298), (280, 305, 282), (305, 304, 283), (304, 303, 284), (303, 302, 285), (278, 301, 305), (301, 300, 304), (300, 299, 303), (299, 298, 302), (306, 311, 317), (281, 279, 310), (277, 309, 310), (275, 308, 309), (273, 307, 308), (273, 271, 306), (312, 317, 323), (311, 310, 316), (309, 315, 316), (308, 314, 315), (307, 313, 314), (307, 306, 312), (323, 322, 318), (317, 316, 322), (315, 321, 322), (314, 320, 321), (313, 319, 320), (313, 312, 318), (325, 327, 340), (327, 329, 344), (344, 329, 331), (348, 331, 333), (325, 335, 365), (335, 325, 339), (352, 333, 335), (328, 330, 326), (324, 336, 343), (336, 337, 342), (337, 338, 341), (339, 340, 341), (343, 347, 328), (342, 346, 347), (341, 345, 346), (340, 344, 345), (347, 351, 330), (346, 350, 351), (345, 349, 350), (344, 348, 349), (351, 355, 332), (350, 354, 355), (349, 353, 354), (349, 348, 352), (334, 359, 336), (359, 358, 337), (358, 357, 338), (357, 356, 339), (332, 355, 359), (355, 354, 358), (354, 353, 357), (353, 352, 356), (360, 365, 371), (335, 333, 364), (331, 363, 364), (329, 362, 363), (327, 361, 362), (327, 325, 360), (366, 371, 377), (365, 364, 370), (363, 369, 370), (362, 368, 369), (361, 367, 368), (361, 360, 366), (377, 376, 372), (371, 370, 376), (369, 375, 376), (368, 374, 375), (367, 373, 374), (367, 366, 372), (379, 381, 394), (381, 383, 398), (398, 383, 385), (402, 385, 387), (379, 389, 419), (389, 379, 393), (406, 387, 389), (382, 384, 380), (378, 390, 397), (390, 391, 396), (391, 392, 395), (393, 394, 395), (397, 401, 382), (396, 400, 401), (395, 399, 400), (394, 398, 399), (401, 405, 384), (400, 404, 405), (399, 403, 404), (398, 402, 403), (405, 409, 386), (404, 408, 409), (403, 407, 408), (403, 402, 406), (388, 413, 390), (413, 412, 391), (412, 411, 392), (411, 410, 393), (386, 409, 413), (409, 408, 412), (408, 407, 411), (407, 406, 410), (414, 419, 425), (389, 387, 418), (385, 417, 418), (383, 416, 417), (381, 415, 416), (381, 379, 414), (420, 425, 431), (419, 418, 424), (417, 423, 424), (416, 422, 423), (415, 421, 422), (415, 414, 420), (431, 430, 426), (425, 424, 430), (423, 429, 430), (422, 428, 429), (421, 427, 428), (421, 420, 426), (433, 435, 448), (448, 435, 437), (452, 437, 439), (456, 439, 441), (443, 441, 439), (443, 433, 447), (441, 443, 464), (436, 438, 440), (432, 444, 451), (444, 445, 450), (446, 449, 450), (447, 448, 449), (434, 451, 455), (450, 454, 455), (450, 449, 453), (449, 448, 452), (455, 459, 438), (455, 454, 458), (454, 453, 457), (453, 452, 456), (459, 463, 440), (458, 462, 463), (458, 457, 461), (457, 456, 460), (442, 467, 444), (467, 466, 445), (465, 446, 445), (464, 447, 446), (463, 467, 442), (462, 466, 467), (461, 465, 466), (460, 464, 465), (469, 473, 472), (470, 474, 473), (470, 471, 475), (473, 477, 476), (474, 478, 477), (475, 479, 478), (477, 481, 480), (478, 482, 481), (479, 483, 482), (481, 485, 484), (482, 486, 485), (483, 487, 486), (485, 489, 488), (486, 490, 489), (487, 491, 490), (488, 489, 493), (490, 494, 493), (491, 495, 494), (500, 501, 497), (501, 502, 498), (498, 502, 503), (504, 505, 501), (505, 506, 502), (506, 507, 503), (508, 509, 505), (509, 510, 506), (510, 511, 507), (512, 513, 509), (513, 514, 510), (514, 515, 511), (516, 517, 513), (517, 518, 514), (518, 519, 515), (516, 520, 521), (521, 522, 518), (522, 523, 519), (497, 498, 470), (519, 523, 495), (504, 500, 472), (471, 499, 503), (508, 504, 476), (475, 503, 507), (498, 499, 471), (512, 508, 480), (523, 522, 494), (496, 497, 469), (479, 507, 511), (516, 512, 484), (522, 521, 493), (483, 511, 515), (521, 520, 492), (492, 520, 516), (500, 496, 468), (487, 515, 519), (525, 529, 528), (526, 530, 529), (526, 527, 531), (529, 533, 532), (530, 534, 533), (531, 535, 534), (533, 537, 536), (534, 538, 537), (535, 539, 538), (537, 541, 540), (538, 542, 541), (539, 543, 542), (541, 545, 544), (542, 546, 545), (543, 547, 546), (544, 545, 549), (546, 550, 549), (547, 551, 550), (556, 557, 553), (557, 558, 554), (558, 559, 555), (560, 561, 557), (561, 562, 558), (562, 563, 559), (564, 565, 561), (565, 566, 562), (566, 567, 563), (568, 569, 565), (569, 570, 566), (570, 571, 567), (572, 573, 569), (573, 574, 570), (574, 575, 571), (572, 576, 577), (577, 578, 574), (578, 579, 575), (553, 554, 526), (547, 575, 579), (560, 556, 528), (527, 555, 559), (564, 560, 532), (531, 559, 563), (554, 555, 527), (568, 564, 536), (579, 578, 550), (552, 553, 525), (535, 563, 567), (544, 572, 568), (578, 577, 549), (539, 567, 571), (577, 576, 548), (548, 576, 572), (556, 552, 524), (543, 571, 575), (581, 585, 584), (582, 586, 585), (582, 583, 587), (585, 589, 588), (586, 590, 589), (587, 591, 590), (589, 593, 592), (590, 594, 593), (591, 595, 594), (593, 597, 596), (594, 598, 597), (595, 599, 598), (597, 601, 600), (598, 602, 601), (599, 603, 602), (600, 601, 605), (602, 606, 605), (603, 607, 606), (612, 613, 609), (613, 614, 610), (610, 614, 615), (616, 617, 613), (617, 618, 614), (618, 619, 615), (620, 621, 617), (621, 622, 618), (622, 623, 619), (624, 625, 621), (625, 626, 622), (626, 627, 623), (628, 629, 625), (629, 630, 626), (630, 631, 627), (628, 632, 633), (633, 634, 630), (634, 635, 631), (609, 610, 582), (603, 631, 635), (616, 612, 584), (583, 611, 615), (620, 616, 588), (587, 615, 619), (610, 611, 583), (624, 620, 592), (635, 634, 606), (608, 609, 581), (591, 619, 623), (628, 624, 596), (634, 633, 605), (595, 623, 627), (633, 632, 604), (632, 628, 600), (612, 608, 580), (599, 627, 631), (637, 641, 640), (638, 642, 641), (638, 639, 643), (641, 645, 644), (642, 646, 645), (643, 647, 646), (645, 649, 648), (646, 650, 649), (647, 651, 650), (649, 653, 652), (650, 654, 653), (651, 655, 654), (653, 657, 656), (654, 658, 657), (655, 659, 658), (656, 657, 661), (658, 662, 661), (659, 663, 662), (668, 669, 665), (669, 670, 666), (666, 670, 671), (672, 673, 669), (673, 674, 670), (674, 675, 671), (676, 677, 673), (677, 678, 674), (678, 679, 675), (680, 681, 677), (681, 682, 678), (682, 683, 679), (684, 685, 681), (685, 686, 682), (686, 687, 683), (684, 688, 689), (689, 690, 686), (690, 691, 687), (665, 666, 638), (687, 691, 663), (672, 668, 640), (639, 667, 671), (676, 672, 644), (643, 671, 675), (666, 667, 639), (680, 676, 648), (691, 690, 662), (664, 665, 637), (647, 675, 679), (684, 680, 652), (690, 689, 661), (651, 679, 683), (689, 688, 660), (660, 688, 684), (668, 664, 636), (655, 683, 687), (693, 697, 696), (694, 698, 697), (694, 695, 699), (697, 701, 700), (698, 702, 701), (699, 703, 702), (701, 705, 704), (702, 706, 705), (703, 707, 706), (705, 709, 708), (706, 710, 709), (707, 711, 710), (709, 713, 712), (710, 714, 713), (711, 715, 714), (712, 713, 717), (714, 718, 717), (715, 719, 718), (724, 725, 721), (725, 726, 722), (722, 726, 727), (728, 729, 725), (729, 730, 726), (730, 731, 727), (732, 733, 729), (733, 734, 730), (734, 735, 731), (736, 737, 733), (737, 738, 734), (738, 739, 735), (740, 741, 737), (741, 742, 738), (742, 743, 739), (740, 744, 745), (745, 746, 742), (746, 747, 743), (721, 722, 694), (743, 747, 719), (728, 724, 696), (695, 723, 727), (732, 728, 700), (699, 727, 731), (722, 723, 695), (736, 732, 704), (747, 746, 718), (720, 721, 693), (703, 731, 735), (712, 740, 736), (746, 745, 717), (707, 735, 739), (745, 744, 716), (716, 744, 740), (724, 720, 692), (711, 739, 743), (749, 753, 752), (750, 754, 753), (750, 751, 755), (753, 757, 756), (754, 758, 757), (755, 759, 758), (757, 761, 760), (758, 762, 761), (759, 763, 762), (761, 765, 764), (762, 766, 765), (763, 767, 766), (765, 769, 768), (766, 770, 769), (767, 771, 770), (768, 769, 773), (770, 774, 773), (771, 775, 774), (780, 781, 777), (781, 782, 778), (778, 782, 783), (784, 785, 781), (785, 786, 782), (786, 787, 783), (788, 789, 785), (789, 790, 786), (790, 791, 787), (792, 793, 789), (793, 794, 790), (794, 795, 791), (796, 797, 793), (797, 798, 794), (798, 799, 795), (796, 800, 801), (797, 801, 802), (802, 803, 799), (777, 778, 750), (771, 799, 803), (784, 780, 752), (751, 779, 783), (788, 784, 756), (755, 783, 787), (778, 779, 751), (792, 788, 760), (803, 802, 774), (776, 777, 749), (759, 787, 791), (768, 796, 792), (802, 801, 773), (763, 791, 795), (801, 800, 772), (772, 800, 796), (780, 776, 748), (767, 795, 799), (805, 809, 808), (806, 810, 809), (806, 807, 811), (809, 813, 812), (810, 814, 813), (811, 815, 814), (813, 817, 816), (814, 818, 817), (815, 819, 818), (817, 821, 820), (818, 822, 821), (819, 823, 822), (821, 825, 824), (822, 826, 825), (823, 827, 826), (824, 825, 829), (826, 830, 829), (827, 831, 830), (836, 837, 833), (837, 838, 834), (838, 839, 835), (840, 841, 837), (841, 842, 838), (842, 843, 839), (844, 845, 841), (845, 846, 842), (846, 847, 843), (848, 849, 845), (849, 850, 846), (850, 851, 847), (852, 853, 849), (853, 854, 850), (854, 855, 851), (852, 856, 857), (857, 858, 854), (858, 859, 855), (833, 834, 806), (827, 855, 859), (840, 836, 808), (807, 835, 839), (844, 840, 812), (811, 839, 843), (834, 835, 807), (848, 844, 816), (859, 858, 830), (832, 833, 805), (815, 843, 847), (824, 852, 848), (858, 857, 829), (819, 847, 851), (857, 856, 828), (828, 856, 852), (836, 832, 804), (823, 851, 855), (861, 865, 864), (862, 866, 865), (862, 863, 867), (865, 869, 868), (866, 870, 869), (867, 871, 870), (869, 873, 872), (870, 874, 873), (870, 871, 875), (873, 877, 876), (874, 878, 877), (875, 879, 878), (876, 877, 881), (878, 882, 881), (879, 883, 882), (880, 881, 885), (882, 886, 885), (883, 887, 886), (892, 893, 889), (893, 894, 890), (890, 894, 895), (896, 897, 893), (897, 898, 894), (898, 899, 895), (900, 901, 897), (901, 902, 898), (898, 902, 903), (904, 905, 901), (905, 906, 902), (906, 907, 903), (908, 909, 905), (909, 910, 906), (910, 911, 907), (908, 912, 913), (913, 914, 910), (914, 915, 911), (889, 890, 862), (883, 911, 915), (896, 892, 864), (863, 891, 895), (900, 896, 868), (867, 895, 899), (890, 891, 863), (904, 900, 872), (915, 914, 886), (860, 888, 889), (899, 903, 875), (908, 904, 876), (914, 913, 885), (875, 903, 907), (913, 912, 884), (912, 908, 880), (892, 888, 860), (879, 907, 911), (917, 921, 920), (918, 922, 921), (918, 919, 923), (921, 925, 924), (922, 926, 925), (923, 927, 926), (925, 929, 928), (926, 930, 929), (926, 927, 931), (929, 933, 932), (930, 934, 933), (931, 935, 934), (932, 933, 937), (934, 938, 937), (935, 939, 938), (936, 937, 941), (938, 942, 941), (939, 943, 942), (948, 949, 945), (949, 950, 946), (946, 950, 951), (952, 953, 949), (953, 954, 950), (954, 955, 951), (956, 957, 953), (957, 958, 954), (954, 958, 959), (960, 961, 957), (961, 962, 958), (962, 963, 959), (964, 965, 961), (965, 966, 962), (966, 967, 963), (964, 968, 969), (969, 970, 966), (970, 971, 967), (945, 946, 918), (939, 967, 971), (952, 948, 920), (919, 947, 951), (956, 952, 924), (923, 951, 955), (946, 947, 919), (960, 956, 928), (971, 970, 942), (916, 944, 945), (955, 959, 931), (964, 960, 932), (970, 969, 941), (931, 959, 963), (969, 968, 940), (968, 964, 936), (948, 944, 916), (935, 963, 967), (973, 977, 976), (974, 978, 977), (974, 975, 979), (977, 981, 980), (978, 982, 981), (979, 983, 982), (981, 985, 984), (982, 986, 985), (983, 987, 986), (985, 989, 988), (986, 990, 989), (987, 991, 990), (989, 993, 992), (990, 994, 993), (991, 995, 994), (992, 993, 997), (994, 998, 997), (995, 999, 998), (1004, 1005, 1001), (1005, 1006, 1002), (1006, 1007, 1003), (1008, 1009, 1005), (1009, 1010, 1006), (1010, 1011, 1007), (1012, 1013, 1009), (1013, 1014, 1010), (1014, 1015, 1011), (1016, 1017, 1013), (1017, 1018, 1014), (1018, 1019, 1015), (1020, 1021, 1017), (1021, 1022, 1018), (1022, 1023, 1019), (1020, 1024, 1025), (1025, 1026, 1022), (1026, 1027, 1023), (1001, 1002, 974), (995, 1023, 1027), (1008, 1004, 976), (975, 1003, 1007), (1012, 1008, 980), (979, 1007, 1011), (1002, 1003, 975), (1016, 1012, 984), (1027, 1026, 998), (1000, 1001, 973), (983, 1011, 1015), (992, 1020, 1016), (1026, 1025, 997), (987, 1015, 1019), (1025, 1024, 996), (996, 1024, 1020), (1004, 1000, 972), (991, 1019, 1023), (1029, 1033, 1032), (1030, 1034, 1033), (1030, 1031, 1035), (1033, 1037, 1036), (1034, 1038, 1037), (1035, 1039, 1038), (1037, 1041, 1040), (1038, 1042, 1041), (1039, 1043, 1042), (1041, 1045, 1044), (1042, 1046, 1045), (1043, 1047, 1046), (1045, 1049, 1048), (1046, 1050, 1049), (1047, 1051, 1050), (1048, 1049, 1053), (1050, 1054, 1053), (1051, 1055, 1054), (1060, 1061, 1057), (1061, 1062, 1058), (1058, 1062, 1063), (1064, 1065, 1061), (1065, 1066, 1062), (1066, 1067, 1063), (1068, 1069, 1065), (1069, 1070, 1066), (1070, 1071, 1067), (1072, 1073, 1069), (1073, 1074, 1070), (1074, 1075, 1071), (1076, 1077, 1073), (1077, 1078, 1074), (1078, 1079, 1075), (1076, 1080, 1081), (1077, 1081, 1082), (1082, 1083, 1079), (1057, 1058, 1030), (1051, 1079, 1083), (1064, 1060, 1032), (1031, 1059, 1063), (1068, 1064, 1036), (1035, 1063, 1067), (1058, 1059, 1031), (1072, 1068, 1040), (1083, 1082, 1054), (1056, 1057, 1029), (1039, 1067, 1071), (1048, 1076, 1072), (1082, 1081, 1053), (1043, 1071, 1075), (1081, 1080, 1052), (1052, 1080, 1076), (1060, 1056, 1028), (1047, 1075, 1079), (1085, 1089, 1088), (1086, 1090, 1089), (1086, 1087, 1091), (1089, 1093, 1092), (1090, 1094, 1093), (1091, 1095, 1094), (1093, 1097, 1096), (1094, 1098, 1097), (1095, 1099, 1098), (1097, 1101, 1100), (1098, 1102, 1101), (1099, 1103, 1102), (1101, 1105, 1104), (1102, 1106, 1105), (1103, 1107, 1106), (1104, 1105, 1109), (1106, 1110, 1109), (1107, 1111, 1110), (1116, 1117, 1113), (1117, 1118, 1114), (1114, 1118, 1119), (1120, 1121, 1117), (1121, 1122, 1118), (1122, 1123, 1119), (1124, 1125, 1121), (1125, 1126, 1122), (1126, 1127, 1123), (1128, 1129, 1125), (1129, 1130, 1126), (1130, 1131, 1127), (1132, 1133, 1129), (1133, 1134, 1130), (1134, 1135, 1131), (1132, 1136, 1137), (1137, 1138, 1134), (1138, 1139, 1135), (1113, 1114, 1086), (1135, 1139, 1111), (1120, 1116, 1088), (1087, 1115, 1119), (1124, 1120, 1092), (1091, 1119, 1123), (1114, 1115, 1087), (1128, 1124, 1096), (1139, 1138, 1110), (1112, 1113, 1085), (1095, 1123, 1127), (1104, 1132, 1128), (1138, 1137, 1109), (1099, 1127, 1131), (1137, 1136, 1108), (1108, 1136, 1132), (1116, 1112, 1084), (1103, 1131, 1135), (1141, 1145, 1144), (1142, 1146, 1145), (1142, 1143, 1147), (1145, 1149, 1148), (1146, 1150, 1149), (1147, 1151, 1150), (1149, 1153, 1152), (1150, 1154, 1153), (1151, 1155, 1154), (1153, 1157, 1156), (1154, 1158, 1157), (1155, 1159, 1158), (1157, 1161, 1160), (1158, 1162, 1161), (1159, 1163, 1162), (1160, 1161, 1165), (1162, 1166, 1165), (1163, 1167, 1166), (1172, 1173, 1169), (1173, 1174, 1170), (1170, 1174, 1175), (1176, 1177, 1173), (1177, 1178, 1174), (1178, 1179, 1175), (1180, 1181, 1177), (1181, 1182, 1178), (1182, 1183, 1179), (1184, 1185, 1181), (1185, 1186, 1182), (1186, 1187, 1183), (1188, 1189, 1185), (1189, 1190, 1186), (1190, 1191, 1187), (1188, 1192, 1193), (1193, 1194, 1190), (1194, 1195, 1191), (1169, 1170, 1142), (1191, 1195, 1167), (1176, 1172, 1144), (1143, 1171, 1175), (1180, 1176, 1148), (1147, 1175, 1179), (1170, 1171, 1143), (1184, 1180, 1152), (1195, 1194, 1166), (1168, 1169, 1141), (1151, 1179, 1183), (1188, 1184, 1156), (1194, 1193, 1165), (1155, 1183, 1187), (1193, 1192, 1164), (1164, 1192, 1188), (1172, 1168, 1140), (1159, 1187, 1191), (1197, 1201, 1200), (1198, 1202, 1201), (1198, 1199, 1203), (1201, 1205, 1204), (1202, 1206, 1205), (1203, 1207, 1206), (1205, 1209, 1208), (1206, 1210, 1209), (1207, 1211, 1210), (1209, 1213, 1212), (1210, 1214, 1213), (1211, 1215, 1214), (1213, 1217, 1216), (1214, 1218, 1217), (1215, 1219, 1218), (1216, 1217, 1221), (1218, 1222, 1221), (1219, 1223, 1222), (1228, 1229, 1225), (1229, 1230, 1226), (1226, 1230, 1231), (1232, 1233, 1229), (1233, 1234, 1230), (1234, 1235, 1231), (1236, 1237, 1233), (1237, 1238, 1234), (1238, 1239, 1235), (1240, 1241, 1237), (1241, 1242, 1238), (1242, 1243, 1239), (1244, 1245, 1241), (1245, 1246, 1242), (1246, 1247, 1243), (1244, 1248, 1249), (1249, 1250, 1246), (1250, 1251, 1247), (1225, 1226, 1198), (1219, 1247, 1251), (1232, 1228, 1200), (1199, 1227, 1231), (1236, 1232, 1204), (1203, 1231, 1235), (1226, 1227, 1199), (1240, 1236, 1208), (1251, 1250, 1222), (1224, 1225, 1197), (1207, 1235, 1239), (1244, 1240, 1212), (1250, 1249, 1221), (1211, 1239, 1243), (1249, 1248, 1220), (1248, 1244, 1216), (1228, 1224, 1196), (1215, 1243, 1247), (1253, 1257, 1256), (1254, 1258, 1257), (1254, 1255, 1259), (1257, 1261, 1260), (1258, 1262, 1261), (1259, 1263, 1262), (1261, 1265, 1264), (1262, 1266, 1265), (1263, 1267, 1266), (1265, 1269, 1268), (1266, 1270, 1269), (1267, 1271, 1270), (1269, 1273, 1272), (1270, 1274, 1273), (1271, 1275, 1274), (1272, 1273, 1277), (1274, 1278, 1277), (1275, 1279, 1278), (1284, 1285, 1281), (1285, 1286, 1282), (1286, 1287, 1283), (1288, 1289, 1285), (1289, 1290, 1286), (1290, 1291, 1287), (1292, 1293, 1289), (1293, 1294, 1290), (1294, 1295, 1291), (1296, 1297, 1293), (1297, 1298, 1294), (1298, 1299, 1295), (1300, 1301, 1297), (1301, 1302, 1298), (1302, 1303, 1299), (1300, 1304, 1305), (1305, 1306, 1302), (1306, 1307, 1303), (1281, 1282, 1254), (1275, 1303, 1307), (1288, 1284, 1256), (1255, 1283, 1287), (1292, 1288, 1260), (1259, 1287, 1291), (1282, 1283, 1255), (1296, 1292, 1264), (1307, 1306, 1278), (1280, 1281, 1253), (1263, 1291, 1295), (1272, 1300, 1296), (1306, 1305, 1277), (1267, 1295, 1299), (1305, 1304, 1276), (1276, 1304, 1300), (1284, 1280, 1252), (1271, 1299, 1303), (1309, 1313, 1312), (1310, 1314, 1313), (1310, 1311, 1315), (1313, 1317, 1316), (1314, 1318, 1317), (1315, 1319, 1318), (1317, 1321, 1320), (1318, 1322, 1321), (1319, 1323, 1322), (1321, 1325, 1324), (1322, 1326, 1325), (1323, 1327, 1326), (1325, 1329, 1328), (1326, 1330, 1329), (1327, 1331, 1330), (1328, 1329, 1333), (1330, 1334, 1333), (1331, 1335, 1334), (1340, 1341, 1337), (1341, 1342, 1338), (1338, 1342, 1343), (1344, 1345, 1341), (1345, 1346, 1342), (1346, 1347, 1343), (1348, 1349, 1345), (1349, 1350, 1346), (1350, 1351, 1347), (1352, 1353, 1349), (1353, 1354, 1350), (1354, 1355, 1351), (1356, 1357, 1353), (1357, 1358, 1354), (1358, 1359, 1355), (1356, 1360, 1361), (1361, 1362, 1358), (1362, 1363, 1359), (1337, 1338, 1310), (1359, 1363, 1335), (1344, 1340, 1312), (1311, 1339, 1343), (1348, 1344, 1316), (1315, 1343, 1347), (1338, 1339, 1311), (1352, 1348, 1320), (1363, 1362, 1334), (1336, 1337, 1309), (1319, 1347, 1351), (1356, 1352, 1324), (1362, 1361, 1333), (1323, 1351, 1355), (1361, 1360, 1332), (1332, 1360, 1356), (1340, 1336, 1308), (1327, 1355, 1359), (15, 1, 16), (16, 3, 20), (24, 20, 7), (28, 24, 9), (36, 1, 41), (32, 11, 15), (32, 28, 11), (8, 10, 0), (8, 0, 6), (2, 0, 19), (6, 0, 2), (19, 12, 18), (18, 13, 17), (14, 15, 17), (2, 19, 4), (19, 18, 23), (18, 17, 22), (17, 16, 21), (4, 23, 6), (23, 22, 27), (22, 21, 26), (21, 20, 25), (6, 27, 8), (27, 26, 31), (26, 25, 30), (29, 25, 28), (0, 10, 12), (12, 35, 13), (13, 34, 14), (14, 33, 15), (10, 8, 35), (35, 31, 34), (34, 30, 33), (33, 29, 32), (42, 36, 47), (41, 11, 40), (9, 7, 40), (7, 5, 39), (5, 3, 38), (37, 3, 36), (48, 42, 53), (47, 41, 46), (40, 39, 46), (39, 38, 45), (38, 37, 44), (43, 37, 42), (51, 50, 49), (51, 49, 52), (53, 47, 52), (52, 49, 48), (46, 45, 52), (45, 44, 51), (44, 43, 50), (49, 43, 48), (69, 55, 70), (70, 57, 74), (78, 74, 61), (82, 78, 63), (90, 55, 95), (86, 65, 69), (86, 82, 65), (62, 64, 54), (62, 54, 60), (56, 54, 73), (60, 54, 56), (73, 66, 72), (72, 67, 71), (68, 69, 71), (56, 73, 58), (73, 72, 77), (72, 71, 76), (71, 70, 75), (58, 77, 60), (77, 76, 81), (76, 75, 80), (75, 74, 79), (60, 81, 62), (81, 80, 85), (80, 79, 84), (83, 79, 82), (54, 64, 66), (66, 89, 67), (67, 88, 68), (68, 87, 69), (64, 62, 89), (89, 85, 88), (88, 84, 87), (87, 83, 86), (96, 90, 101), (95, 65, 94), (63, 61, 94), (61, 59, 93), (59, 57, 92), (91, 57, 90), (102, 96, 107), (101, 95, 100), (94, 93, 100), (93, 92, 99), (92, 91, 98), (97, 91, 96), (105, 104, 103), (105, 103, 106), (107, 101, 106), (106, 103, 102), (100, 99, 106), (99, 98, 105), (98, 97, 104), (103, 97, 102), (123, 109, 124), (124, 111, 128), (132, 128, 115), (136, 132, 117), (144, 109, 149), (140, 119, 123), (140, 136, 119), (116, 118, 108), (116, 108, 114), (110, 108, 127), (114, 108, 110), (127, 120, 126), (126, 121, 125), (122, 123, 125), (110, 127, 112), (127, 126, 131), (126, 125, 130), (125, 124, 129), (112, 131, 114), (131, 130, 135), (130, 129, 134), (129, 128, 133), (114, 135, 116), (135, 134, 139), (134, 133, 138), (137, 133, 136), (108, 118, 120), (120, 143, 121), (121, 142, 122), (122, 141, 123), (118, 116, 143), (143, 139, 142), (142, 138, 141), (141, 137, 140), (150, 144, 155), (149, 119, 148), (117, 115, 148), (115, 113, 147), (113, 111, 146), (145, 111, 144), (156, 150, 161), (155, 149, 154), (148, 147, 154), (147, 146, 153), (146, 145, 152), (151, 145, 150), (159, 158, 157), (159, 157, 160), (161, 155, 160), (160, 157, 156), (154, 153, 160), (153, 152, 159), (152, 151, 158), (157, 151, 156), (177, 163, 178), (178, 165, 182), (186, 182, 169), (190, 186, 171), (198, 163, 203), (194, 173, 177), (194, 190, 173), (170, 172, 162), (170, 162, 168), (164, 162, 181), (168, 162, 164), (181, 174, 180), (180, 175, 179), (176, 177, 179), (164, 181, 166), (181, 180, 185), (180, 179, 184), (179, 178, 183), (166, 185, 168), (185, 184, 189), (184, 183, 188), (183, 182, 187), (168, 189, 170), (189, 188, 193), (188, 187, 192), (191, 187, 190), (162, 172, 174), (174, 197, 175), (175, 196, 176), (176, 195, 177), (172, 170, 197), (197, 193, 196), (196, 192, 195), (195, 191, 194), (204, 198, 209), (203, 173, 202), (171, 169, 202), (169, 167, 201), (167, 165, 200), (199, 165, 198), (210, 204, 215), (209, 203, 208), (202, 201, 208), (201, 200, 207), (200, 199, 206), (205, 199, 204), (213, 212, 211), (213, 211, 214), (215, 209, 214), (214, 211, 210), (208, 207, 214), (207, 206, 213), (206, 205, 212), (211, 205, 210), (231, 217, 232), (232, 219, 236), (240, 236, 223), (244, 240, 225), (252, 217, 257), (248, 227, 231), (248, 244, 227), (224, 226, 216), (224, 216, 222), (218, 216, 235), (222, 216, 218), (235, 228, 234), (234, 229, 233), (230, 231, 233), (218, 235, 220), (235, 234, 239), (234, 233, 238), (233, 232, 237), (220, 239, 222), (239, 238, 243), (238, 237, 242), (237, 236, 241), (222, 243, 224), (243, 242, 247), (242, 241, 246), (245, 241, 244), (216, 226, 228), (228, 251, 229), (229, 250, 230), (230, 249, 231), (226, 224, 251), (251, 247, 250), (250, 246, 249), (249, 245, 248), (258, 252, 263), (257, 227, 256), (225, 223, 256), (223, 221, 255), (221, 219, 254), (253, 219, 252), (264, 258, 269), (263, 257, 262), (256, 255, 262), (255, 254, 261), (254, 253, 260), (259, 253, 258), (267, 266, 265), (267, 265, 268), (269, 263, 268), (268, 265, 264), (262, 261, 268), (261, 260, 267), (260, 259, 266), (265, 259, 264), (285, 271, 286), (286, 273, 290), (294, 290, 277), (298, 294, 279), (306, 271, 311), (302, 281, 285), (302, 298, 281), (278, 280, 270), (278, 270, 276), (272, 270, 289), (276, 270, 272), (289, 282, 288), (288, 283, 287), (284, 285, 287), (272, 289, 274), (289, 288, 293), (288, 287, 292), (287, 286, 291), (274, 293, 276), (293, 292, 297), (292, 291, 296), (291, 290, 295), (276, 297, 278), (297, 296, 301), (296, 295, 300), (299, 295, 298), (270, 280, 282), (282, 305, 283), (283, 304, 284), (284, 303, 285), (280, 278, 305), (305, 301, 304), (304, 300, 303), (303, 299, 302), (312, 306, 317), (311, 281, 310), (279, 277, 310), (277, 275, 309), (275, 273, 308), (307, 273, 306), (318, 312, 323), (317, 311, 316), (310, 309, 316), (309, 308, 315), (308, 307, 314), (313, 307, 312), (321, 320, 319), (321, 319, 322), (323, 317, 322), (322, 319, 318), (316, 315, 322), (315, 314, 321), (314, 313, 320), (319, 313, 318), (339, 325, 340), (340, 327, 344), (348, 344, 331), (352, 348, 333), (360, 325, 365), (356, 335, 339), (356, 352, 335), (332, 334, 324), (332, 324, 330), (326, 324, 343), (330, 324, 326), (343, 336, 342), (342, 337, 341), (338, 339, 341), (326, 343, 328), (343, 342, 347), (342, 341, 346), (341, 340, 345), (328, 347, 330), (347, 346, 351), (346, 345, 350), (345, 344, 349), (330, 351, 332), (351, 350, 355), (350, 349, 354), (353, 349, 352), (324, 334, 336), (336, 359, 337), (337, 358, 338), (338, 357, 339), (334, 332, 359), (359, 355, 358), (358, 354, 357), (357, 353, 356), (366, 360, 371), (365, 335, 364), (333, 331, 364), (331, 329, 363), (329, 327, 362), (361, 327, 360), (372, 366, 377), (371, 365, 370), (364, 363, 370), (363, 362, 369), (362, 361, 368), (367, 361, 366), (375, 374, 373), (375, 373, 376), (377, 371, 376), (376, 373, 372), (370, 369, 376), (369, 368, 375), (368, 367, 374), (373, 367, 372), (393, 379, 394), (394, 381, 398), (402, 398, 385), (406, 402, 387), (414, 379, 419), (410, 389, 393), (410, 406, 389), (386, 388, 378), (386, 378, 384), (380, 378, 397), (384, 378, 380), (397, 390, 396), (396, 391, 395), (392, 393, 395), (380, 397, 382), (397, 396, 401), (396, 395, 400), (395, 394, 399), (382, 401, 384), (401, 400, 405), (400, 399, 404), (399, 398, 403), (384, 405, 386), (405, 404, 409), (404, 403, 408), (407, 403, 406), (378, 388, 390), (390, 413, 391), (391, 412, 392), (392, 411, 393), (388, 386, 413), (413, 409, 412), (412, 408, 411), (411, 407, 410), (420, 414, 425), (419, 389, 418), (387, 385, 418), (385, 383, 417), (383, 381, 416), (415, 381, 414), (426, 420, 431), (425, 419, 424), (418, 417, 424), (417, 416, 423), (416, 415, 422), (421, 415, 420), (429, 428, 427), (429, 427, 430), (431, 425, 430), (430, 427, 426), (424, 423, 430), (423, 422, 429), (422, 421, 428), (427, 421, 426), (447, 433, 448), (452, 448, 437), (456, 452, 439), (460, 456, 441), (435, 433, 437), (464, 443, 447), (443, 439, 433), (433, 439, 437), (460, 441, 464), (432, 434, 442), (434, 432, 451), (436, 440, 434), (434, 440, 442), (451, 444, 450), (445, 446, 450), (446, 447, 449), (436, 434, 455), (451, 450, 455), (454, 450, 453), (453, 449, 452), (436, 455, 438), (459, 455, 458), (458, 454, 457), (457, 453, 456), (438, 459, 440), (459, 458, 463), (462, 458, 461), (461, 457, 460), (432, 442, 444), (444, 467, 445), (466, 465, 445), (465, 464, 446), (440, 463, 442), (463, 462, 467), (462, 461, 466), (461, 460, 465), (468, 469, 472), (469, 470, 473), (474, 470, 475), (472, 473, 476), (473, 474, 477), (474, 475, 478), (476, 477, 480), (477, 478, 481), (478, 479, 482), (480, 481, 484), (481, 482, 485), (482, 483, 486), (484, 485, 488), (485, 486, 489), (486, 487, 490), (492, 488, 493), (489, 490, 493), (490, 491, 494), (496, 500, 497), (497, 501, 498), (499, 498, 503), (500, 504, 501), (501, 505, 502), (502, 506, 503), (504, 508, 505), (505, 509, 506), (506, 510, 507), (508, 512, 509), (509, 513, 510), (510, 514, 511), (512, 516, 513), (513, 517, 514), (514, 518, 515), (517, 516, 521), (517, 521, 518), (518, 522, 519), (469, 497, 470), (491, 519, 495), (476, 504, 472), (475, 471, 503), (480, 508, 476), (479, 475, 507), (470, 498, 471), (484, 512, 480), (495, 523, 494), (468, 496, 469), (483, 479, 511), (488, 516, 484), (494, 522, 493), (487, 483, 515), (493, 521, 492), (488, 492, 516), (472, 500, 468), (491, 487, 519), (524, 525, 528), (525, 526, 529), (530, 526, 531), (528, 529, 532), (529, 530, 533), (530, 531, 534), (532, 533, 536), (533, 534, 537), (534, 535, 538), (536, 537, 540), (537, 538, 541), (538, 539, 542), (540, 541, 544), (541, 542, 545), (542, 543, 546), (548, 544, 549), (545, 546, 549), (546, 547, 550), (552, 556, 553), (553, 557, 554), (554, 558, 555), (556, 560, 557), (557, 561, 558), (558, 562, 559), (560, 564, 561), (561, 565, 562), (562, 566, 563), (564, 568, 565), (565, 569, 566), (566, 570, 567), (568, 572, 569), (569, 573, 570), (570, 574, 571), (573, 572, 577), (573, 577, 574), (574, 578, 575), (525, 553, 526), (551, 547, 579), (532, 560, 528), (531, 527, 559), (536, 564, 532), (535, 531, 563), (526, 554, 527), (540, 568, 536), (551, 579, 550), (524, 552, 525), (539, 535, 567), (540, 544, 568), (550, 578, 549), (543, 539, 571), (549, 577, 548), (544, 548, 572), (528, 556, 524), (547, 543, 575), (580, 581, 584), (581, 582, 585), (586, 582, 587), (584, 585, 588), (585, 586, 589), (586, 587, 590), (588, 589, 592), (589, 590, 593), (590, 591, 594), (592, 593, 596), (593, 594, 597), (594, 595, 598), (596, 597, 600), (597, 598, 601), (598, 599, 602), (604, 600, 605), (601, 602, 605), (602, 603, 606), (608, 612, 609), (609, 613, 610), (611, 610, 615), (612, 616, 613), (613, 617, 614), (614, 618, 615), (616, 620, 617), (617, 621, 618), (618, 622, 619), (620, 624, 621), (621, 625, 622), (622, 626, 623), (624, 628, 625), (625, 629, 626), (626, 630, 627), (629, 628, 633), (629, 633, 630), (630, 634, 631), (581, 609, 582), (607, 603, 635), (588, 616, 584), (587, 583, 615), (592, 620, 588), (591, 587, 619), (582, 610, 583), (596, 624, 592), (607, 635, 606), (580, 608, 581), (595, 591, 623), (600, 628, 596), (606, 634, 605), (599, 595, 627), (605, 633, 604), (604, 632, 600), (584, 612, 580), (603, 599, 631), (636, 637, 640), (637, 638, 641), (642, 638, 643), (640, 641, 644), (641, 642, 645), (642, 643, 646), (644, 645, 648), (645, 646, 649), (646, 647, 650), (648, 649, 652), (649, 650, 653), (650, 651, 654), (652, 653, 656), (653, 654, 657), (654, 655, 658), (660, 656, 661), (657, 658, 661), (658, 659, 662), (664, 668, 665), (665, 669, 666), (667, 666, 671), (668, 672, 669), (669, 673, 670), (670, 674, 671), (672, 676, 673), (673, 677, 674), (674, 678, 675), (676, 680, 677), (677, 681, 678), (678, 682, 679), (680, 684, 681), (681, 685, 682), (682, 686, 683), (685, 684, 689), (685, 689, 686), (686, 690, 687), (637, 665, 638), (659, 687, 663), (644, 672, 640), (643, 639, 671), (648, 676, 644), (647, 643, 675), (638, 666, 639), (652, 680, 648), (663, 691, 662), (636, 664, 637), (651, 647, 679), (656, 684, 652), (662, 690, 661), (655, 651, 683), (661, 689, 660), (656, 660, 684), (640, 668, 636), (659, 655, 687), (692, 693, 696), (693, 694, 697), (698, 694, 699), (696, 697, 700), (697, 698, 701), (698, 699, 702), (700, 701, 704), (701, 702, 705), (702, 703, 706), (704, 705, 708), (705, 706, 709), (706, 707, 710), (708, 709, 712), (709, 710, 713), (710, 711, 714), (716, 712, 717), (713, 714, 717), (714, 715, 718), (720, 724, 721), (721, 725, 722), (723, 722, 727), (724, 728, 725), (725, 729, 726), (726, 730, 727), (728, 732, 729), (729, 733, 730), (730, 734, 731), (732, 736, 733), (733, 737, 734), (734, 738, 735), (736, 740, 737), (737, 741, 738), (738, 742, 739), (741, 740, 745), (741, 745, 742), (742, 746, 743), (693, 721, 694), (715, 743, 719), (700, 728, 696), (699, 695, 727), (704, 732, 700), (703, 699, 731), (694, 722, 695), (708, 736, 704), (719, 747, 718), (692, 720, 693), (707, 703, 735), (708, 712, 736), (718, 746, 717), (711, 707, 739), (717, 745, 716), (712, 716, 740), (696, 724, 692), (715, 711, 743), (748, 749, 752), (749, 750, 753), (754, 750, 755), (752, 753, 756), (753, 754, 757), (754, 755, 758), (756, 757, 760), (757, 758, 761), (758, 759, 762), (760, 761, 764), (761, 762, 765), (762, 763, 766), (764, 765, 768), (765, 766, 769), (766, 767, 770), (772, 768, 773), (769, 770, 773), (770, 771, 774), (776, 780, 777), (777, 781, 778), (779, 778, 783), (780, 784, 781), (781, 785, 782), (782, 786, 783), (784, 788, 785), (785, 789, 786), (786, 790, 787), (788, 792, 789), (789, 793, 790), (790, 794, 791), (792, 796, 793), (793, 797, 794), (794, 798, 795), (797, 796, 801), (798, 797, 802), (798, 802, 799), (749, 777, 750), (775, 771, 803), (756, 784, 752), (755, 751, 783), (760, 788, 756), (759, 755, 787), (750, 778, 751), (764, 792, 760), (775, 803, 774), (748, 776, 749), (763, 759, 791), (764, 768, 792), (774, 802, 773), (767, 763, 795), (773, 801, 772), (768, 772, 796), (752, 780, 748), (771, 767, 799), (804, 805, 808), (805, 806, 809), (810, 806, 811), (808, 809, 812), (809, 810, 813), (810, 811, 814), (812, 813, 816), (813, 814, 817), (814, 815, 818), (816, 817, 820), (817, 818, 821), (818, 819, 822), (820, 821, 824), (821, 822, 825), (822, 823, 826), (828, 824, 829), (825, 826, 829), (826, 827, 830), (832, 836, 833), (833, 837, 834), (834, 838, 835), (836, 840, 837), (837, 841, 838), (838, 842, 839), (840, 844, 841), (841, 845, 842), (842, 846, 843), (844, 848, 845), (845, 849, 846), (846, 850, 847), (848, 852, 849), (849, 853, 850), (850, 854, 851), (853, 852, 857), (853, 857, 854), (854, 858, 855), (805, 833, 806), (831, 827, 859), (812, 840, 808), (811, 807, 839), (816, 844, 812), (815, 811, 843), (806, 834, 807), (820, 848, 816), (831, 859, 830), (804, 832, 805), (819, 815, 847), (820, 824, 848), (830, 858, 829), (823, 819, 851), (829, 857, 828), (824, 828, 852), (808, 836, 804), (827, 823, 855), (860, 861, 864), (861, 862, 865), (866, 862, 867), (864, 865, 868), (865, 866, 869), (866, 867, 870), (868, 869, 872), (869, 870, 873), (874, 870, 875), (872, 873, 876), (873, 874, 877), (874, 875, 878), (880, 876, 881), (877, 878, 881), (878, 879, 882), (884, 880, 885), (881, 882, 885), (882, 883, 886), (888, 892, 889), (889, 893, 890), (891, 890, 895), (892, 896, 893), (893, 897, 894), (894, 898, 895), (896, 900, 897), (897, 901, 898), (899, 898, 903), (900, 904, 901), (901, 905, 902), (902, 906, 903), (904, 908, 905), (905, 909, 906), (906, 910, 907), (909, 908, 913), (909, 913, 910), (910, 914, 911), (861, 889, 862), (887, 883, 915), (868, 896, 864), (867, 863, 895), (872, 900, 868), (871, 867, 899), (862, 890, 863), (876, 904, 872), (887, 915, 886), (861, 860, 889), (871, 899, 875), (880, 908, 876), (886, 914, 885), (879, 875, 907), (885, 913, 884), (884, 912, 880), (864, 892, 860), (883, 879, 911), (916, 917, 920), (917, 918, 921), (922, 918, 923), (920, 921, 924), (921, 922, 925), (922, 923, 926), (924, 925, 928), (925, 926, 929), (930, 926, 931), (928, 929, 932), (929, 930, 933), (930, 931, 934), (936, 932, 937), (933, 934, 937), (934, 935, 938), (940, 936, 941), (937, 938, 941), (938, 939, 942), (944, 948, 945), (945, 949, 946), (947, 946, 951), (948, 952, 949), (949, 953, 950), (950, 954, 951), (952, 956, 953), (953, 957, 954), (955, 954, 959), (956, 960, 957), (957, 961, 958), (958, 962, 959), (960, 964, 961), (961, 965, 962), (962, 966, 963), (965, 964, 969), (965, 969, 966), (966, 970, 967), (917, 945, 918), (943, 939, 971), (924, 952, 920), (923, 919, 951), (928, 956, 924), (927, 923, 955), (918, 946, 919), (932, 960, 928), (943, 971, 942), (917, 916, 945), (927, 955, 931), (936, 964, 932), (942, 970, 941), (935, 931, 963), (941, 969, 940), (940, 968, 936), (920, 948, 916), (939, 935, 967), (972, 973, 976), (973, 974, 977), (978, 974, 979), (976, 977, 980), (977, 978, 981), (978, 979, 982), (980, 981, 984), (981, 982, 985), (982, 983, 986), (984, 985, 988), (985, 986, 989), (986, 987, 990), (988, 989, 992), (989, 990, 993), (990, 991, 994), (996, 992, 997), (993, 994, 997), (994, 995, 998), (1000, 1004, 1001), (1001, 1005, 1002), (1002, 1006, 1003), (1004, 1008, 1005), (1005, 1009, 1006), (1006, 1010, 1007), (1008, 1012, 1009), (1009, 1013, 1010), (1010, 1014, 1011), (1012, 1016, 1013), (1013, 1017, 1014), (1014, 1018, 1015), (1016, 1020, 1017), (1017, 1021, 1018), (1018, 1022, 1019), (1021, 1020, 1025), (1021, 1025, 1022), (1022, 1026, 1023), (973, 1001, 974), (999, 995, 1027), (980, 1008, 976), (979, 975, 1007), (984, 1012, 980), (983, 979, 1011), (974, 1002, 975), (988, 1016, 984), (999, 1027, 998), (972, 1000, 973), (987, 983, 1015), (988, 992, 1016), (998, 1026, 997), (991, 987, 1019), (997, 1025, 996), (992, 996, 1020), (976, 1004, 972), (995, 991, 1023), (1028, 1029, 1032), (1029, 1030, 1033), (1034, 1030, 1035), (1032, 1033, 1036), (1033, 1034, 1037), (1034, 1035, 1038), (1036, 1037, 1040), (1037, 1038, 1041), (1038, 1039, 1042), (1040, 1041, 1044), (1041, 1042, 1045), (1042, 1043, 1046), (1044, 1045, 1048), (1045, 1046, 1049), (1046, 1047, 1050), (1052, 1048, 1053), (1049, 1050, 1053), (1050, 1051, 1054), (1056, 1060, 1057), (1057, 1061, 1058), (1059, 1058, 1063), (1060, 1064, 1061), (1061, 1065, 1062), (1062, 1066, 1063), (1064, 1068, 1065), (1065, 1069, 1066), (1066, 1070, 1067), (1068, 1072, 1069), (1069, 1073, 1070), (1070, 1074, 1071), (1072, 1076, 1073), (1073, 1077, 1074), (1074, 1078, 1075), (1077, 1076, 1081), (1078, 1077, 1082), (1078, 1082, 1079), (1029, 1057, 1030), (1055, 1051, 1083), (1036, 1064, 1032), (1035, 1031, 1063), (1040, 1068, 1036), (1039, 1035, 1067), (1030, 1058, 1031), (1044, 1072, 1040), (1055, 1083, 1054), (1028, 1056, 1029), (1043, 1039, 1071), (1044, 1048, 1072), (1054, 1082, 1053), (1047, 1043, 1075), (1053, 1081, 1052), (1048, 1052, 1076), (1032, 1060, 1028), (1051, 1047, 1079), (1084, 1085, 1088), (1085, 1086, 1089), (1090, 1086, 1091), (1088, 1089, 1092), (1089, 1090, 1093), (1090, 1091, 1094), (1092, 1093, 1096), (1093, 1094, 1097), (1094, 1095, 1098), (1096, 1097, 1100), (1097, 1098, 1101), (1098, 1099, 1102), (1100, 1101, 1104), (1101, 1102, 1105), (1102, 1103, 1106), (1108, 1104, 1109), (1105, 1106, 1109), (1106, 1107, 1110), (1112, 1116, 1113), (1113, 1117, 1114), (1115, 1114, 1119), (1116, 1120, 1117), (1117, 1121, 1118), (1118, 1122, 1119), (1120, 1124, 1121), (1121, 1125, 1122), (1122, 1126, 1123), (1124, 1128, 1125), (1125, 1129, 1126), (1126, 1130, 1127), (1128, 1132, 1129), (1129, 1133, 1130), (1130, 1134, 1131), (1133, 1132, 1137), (1133, 1137, 1134), (1134, 1138, 1135), (1085, 1113, 1086), (1107, 1135, 1111), (1092, 1120, 1088), (1091, 1087, 1119), (1096, 1124, 1092), (1095, 1091, 1123), (1086, 1114, 1087), (1100, 1128, 1096), (1111, 1139, 1110), (1084, 1112, 1085), (1099, 1095, 1127), (1100, 1104, 1128), (1110, 1138, 1109), (1103, 1099, 1131), (1109, 1137, 1108), (1104, 1108, 1132), (1088, 1116, 1084), (1107, 1103, 1135), (1140, 1141, 1144), (1141, 1142, 1145), (1146, 1142, 1147), (1144, 1145, 1148), (1145, 1146, 1149), (1146, 1147, 1150), (1148, 1149, 1152), (1149, 1150, 1153), (1150, 1151, 1154), (1152, 1153, 1156), (1153, 1154, 1157), (1154, 1155, 1158), (1156, 1157, 1160), (1157, 1158, 1161), (1158, 1159, 1162), (1164, 1160, 1165), (1161, 1162, 1165), (1162, 1163, 1166), (1168, 1172, 1169), (1169, 1173, 1170), (1171, 1170, 1175), (1172, 1176, 1173), (1173, 1177, 1174), (1174, 1178, 1175), (1176, 1180, 1177), (1177, 1181, 1178), (1178, 1182, 1179), (1180, 1184, 1181), (1181, 1185, 1182), (1182, 1186, 1183), (1184, 1188, 1185), (1185, 1189, 1186), (1186, 1190, 1187), (1189, 1188, 1193), (1189, 1193, 1190), (1190, 1194, 1191), (1141, 1169, 1142), (1163, 1191, 1167), (1148, 1176, 1144), (1147, 1143, 1175), (1152, 1180, 1148), (1151, 1147, 1179), (1142, 1170, 1143), (1156, 1184, 1152), (1167, 1195, 1166), (1140, 1168, 1141), (1155, 1151, 1183), (1160, 1188, 1156), (1166, 1194, 1165), (1159, 1155, 1187), (1165, 1193, 1164), (1160, 1164, 1188), (1144, 1172, 1140), (1163, 1159, 1191), (1196, 1197, 1200), (1197, 1198, 1201), (1202, 1198, 1203), (1200, 1201, 1204), (1201, 1202, 1205), (1202, 1203, 1206), (1204, 1205, 1208), (1205, 1206, 1209), (1206, 1207, 1210), (1208, 1209, 1212), (1209, 1210, 1213), (1210, 1211, 1214), (1212, 1213, 1216), (1213, 1214, 1217), (1214, 1215, 1218), (1220, 1216, 1221), (1217, 1218, 1221), (1218, 1219, 1222), (1224, 1228, 1225), (1225, 1229, 1226), (1227, 1226, 1231), (1228, 1232, 1229), (1229, 1233, 1230), (1230, 1234, 1231), (1232, 1236, 1233), (1233, 1237, 1234), (1234, 1238, 1235), (1236, 1240, 1237), (1237, 1241, 1238), (1238, 1242, 1239), (1240, 1244, 1241), (1241, 1245, 1242), (1242, 1246, 1243), (1245, 1244, 1249), (1245, 1249, 1246), (1246, 1250, 1247), (1197, 1225, 1198), (1223, 1219, 1251), (1204, 1232, 1200), (1203, 1199, 1231), (1208, 1236, 1204), (1207, 1203, 1235), (1198, 1226, 1199), (1212, 1240, 1208), (1223, 1251, 1222), (1196, 1224, 1197), (1211, 1207, 1239), (1216, 1244, 1212), (1222, 1250, 1221), (1215, 1211, 1243), (1221, 1249, 1220), (1220, 1248, 1216), (1200, 1228, 1196), (1219, 1215, 1247), (1252, 1253, 1256), (1253, 1254, 1257), (1258, 1254, 1259), (1256, 1257, 1260), (1257, 1258, 1261), (1258, 1259, 1262), (1260, 1261, 1264), (1261, 1262, 1265), (1262, 1263, 1266), (1264, 1265, 1268), (1265, 1266, 1269), (1266, 1267, 1270), (1268, 1269, 1272), (1269, 1270, 1273), (1270, 1271, 1274), (1276, 1272, 1277), (1273, 1274, 1277), (1274, 1275, 1278), (1280, 1284, 1281), (1281, 1285, 1282), (1282, 1286, 1283), (1284, 1288, 1285), (1285, 1289, 1286), (1286, 1290, 1287), (1288, 1292, 1289), (1289, 1293, 1290), (1290, 1294, 1291), (1292, 1296, 1293), (1293, 1297, 1294), (1294, 1298, 1295), (1296, 1300, 1297), (1297, 1301, 1298), (1298, 1302, 1299), (1301, 1300, 1305), (1301, 1305, 1302), (1302, 1306, 1303), (1253, 1281, 1254), (1279, 1275, 1307), (1260, 1288, 1256), (1259, 1255, 1287), (1264, 1292, 1260), (1263, 1259, 1291), (1254, 1282, 1255), (1268, 1296, 1264), (1279, 1307, 1278), (1252, 1280, 1253), (1267, 1263, 1295), (1268, 1272, 1296), (1278, 1306, 1277), (1271, 1267, 1299), (1277, 1305, 1276), (1272, 1276, 1300), (1256, 1284, 1252), (1275, 1271, 1303), (1308, 1309, 1312), (1309, 1310, 1313), (1314, 1310, 1315), (1312, 1313, 1316), (1313, 1314, 1317), (1314, 1315, 1318), (1316, 1317, 1320), (1317, 1318, 1321), (1318, 1319, 1322), (1320, 1321, 1324), (1321, 1322, 1325), (1322, 1323, 1326), (1324, 1325, 1328), (1325, 1326, 1329), (1326, 1327, 1330), (1332, 1328, 1333), (1329, 1330, 1333), (1330, 1331, 1334), (1336, 1340, 1337), (1337, 1341, 1338), (1339, 1338, 1343), (1340, 1344, 1341), (1341, 1345, 1342), (1342, 1346, 1343), (1344, 1348, 1345), (1345, 1349, 1346), (1346, 1350, 1347), (1348, 1352, 1349), (1349, 1353, 1350), (1350, 1354, 1351), (1352, 1356, 1353), (1353, 1357, 1354), (1354, 1358, 1355), (1357, 1356, 1361), (1357, 1361, 1358), (1358, 1362, 1359), (1309, 1337, 1310), (1331, 1359, 1335), (1316, 1344, 1312), (1315, 1311, 1343), (1320, 1348, 1316), (1319, 1315, 1347), (1310, 1338, 1311), (1324, 1352, 1320), (1335, 1363, 1334), (1308, 1336, 1309), (1323, 1319, 1351), (1328, 1356, 1324), (1334, 1362, 1333), (1327, 1323, 1355), (1333, 1361, 1332), (1328, 1332, 1356), (1312, 1340, 1308), (1331, 1327, 1359)])
me_grid_020.polygons.foreach_set('material_index', [2, 2, 2, 2, 2, 2, 2, 2, 2, 2, 2, 2, 2, 2, 2, 2, 2, 2, 2, 2, 2, 2, 2, 2, 2, 2, 2, 2, 2, 2, 2, 2, 2, 2, 2, 2, 2, 2, 2, 2, 2, 2, 2, 2, 2, 2, 2, 2, 2, 2, 2, 2, 2, 2, 2, 2, 2, 2, 2, 2, 2, 2, 2, 2, 2, 2, 2, 2, 2, 2, 2, 2, 2, 2, 2, 2, 2, 2, 2, 2, 2, 2, 2, 2, 2, 2, 2, 2, 2, 2, 2, 2, 2, 2, 2, 2, 2, 2, 2, 2, 2, 2, 2, 2, 2, 2, 2, 2, 2, 2, 2, 2, 2, 2, 2, 2, 2, 2, 2, 2, 2, 2, 2, 2, 2, 2, 2, 2, 2, 2, 2, 2, 2, 2, 2, 2, 2, 2, 2, 2, 2, 2, 2, 2, 2, 2, 2, 2, 2, 2, 2, 2, 2, 2, 2, 2, 2, 2, 2, 2, 2, 2, 2, 2, 2, 2, 2, 2, 2, 2, 2, 2, 2, 2, 2, 2, 2, 2, 2, 2, 2, 2, 2, 2, 2, 2, 2, 2, 2, 2, 2, 2, 2, 2, 2, 2, 2, 2, 2, 2, 2, 2, 2, 2, 2, 2, 2, 2, 2, 2, 2, 2, 2, 2, 2, 2, 2, 2, 2, 2, 2, 2, 2, 2, 2, 2, 2, 2, 2, 2, 2, 2, 2, 2, 2, 2, 2, 2, 2, 2, 2, 2, 2, 2, 2, 2, 2, 2, 2, 2, 2, 2, 2, 2, 2, 2, 2, 2, 2, 2, 2, 2, 2, 2, 2, 2, 2, 2, 2, 2, 2, 2, 2, 2, 2, 2, 2, 2, 2, 2, 2, 2, 2, 2, 2, 2, 2, 2, 2, 2, 2, 2, 2, 2, 2, 2, 2, 2, 2, 2, 2, 2, 2, 2, 2, 2, 2, 2, 2, 2, 2, 2, 2, 2, 2, 2, 2, 2, 2, 2, 2, 2, 2, 2, 2, 2, 2, 2, 2, 2, 2, 2, 2, 2, 2, 2, 2, 2, 2, 2, 2, 2, 2, 2, 2, 2, 2, 2, 2, 2, 2, 2, 2, 2, 2, 2, 2, 2, 2, 2, 2, 2, 2, 2, 2, 2, 2, 2, 2, 2, 2, 2, 2, 2, 2, 2, 2, 2, 2, 2, 2, 2, 2, 2, 2, 2, 2, 2, 2, 2, 2, 2, 2, 2, 2, 2, 2, 2, 2, 2, 3, 3, 3, 3, 3, 3, 3, 3, 3, 3, 3, 3, 3, 3, 3, 3, 3, 3, 3, 3, 3, 3, 3, 3, 3, 3, 3, 3, 3, 3, 3, 3, 5, 5, 5, 5, 5, 5, 5, 5, 5, 5, 5, 5, 5, 5, 5, 5, 5, 5, 5, 5, 5, 5, 5, 5, 5, 5, 5, 5, 5, 5, 5, 5, 5, 5, 5, 5, 5, 5, 5, 5, 5, 5, 5, 5, 5, 5, 5, 5, 5, 5, 5, 5, 5, 5, 5, 5, 5, 5, 5, 5, 5, 5, 5, 5, 5, 5, 5, 5, 5, 5, 5, 5, 5, 5, 5, 5, 5, 5, 5, 5, 5, 5, 5, 5, 5, 5, 5, 5, 5, 5, 5, 5, 5, 5, 5, 5, 5, 5, 5, 5, 5, 5, 5, 5, 5, 5, 5, 5, 1, 1, 1, 1, 1, 1, 1, 1, 1, 1, 1, 1, 1, 1, 1, 1, 1, 1, 1, 1, 1, 1, 1, 1, 1, 1, 1, 1, 1, 1, 1, 1, 1, 1, 1, 1, 1, 1, 1, 1, 1, 1, 1, 1, 1, 1, 1, 1, 1, 1, 1, 1, 1, 1, 1, 1, 1, 1, 1, 1, 1, 1, 1, 1, 1, 1, 1, 1, 1, 1, 1, 1, 1, 1, 1, 1, 1, 1, 1, 1, 1, 1, 1, 1, 1, 1, 1, 1, 1, 1, 1, 1, 1, 1, 1, 1, 1, 1, 1, 1, 1, 1, 1, 1, 1, 1, 1, 1, 1, 1, 1, 1, 1, 1, 1, 1, 1, 1, 1, 1, 1, 1, 1, 1, 1, 1, 1, 1, 1, 1, 1, 1, 1, 1, 1, 1, 1, 1, 1, 1, 1, 1, 1, 1, 1, 1, 1, 1, 1, 1, 1, 1, 1, 1, 1, 1, 1, 1, 1, 1, 1, 1, 1, 1, 1, 1, 1, 1, 1, 1, 1, 1, 1, 1, 1, 1, 1, 1, 1, 1, 1, 1, 1, 1, 1, 1, 1, 1, 1, 1, 1, 1, 1, 1, 1, 1, 1, 1, 1, 1, 1, 1, 1, 1, 1, 1, 1, 1, 1, 1, 1, 1, 1, 1, 1, 1, 5, 5, 5, 5, 5, 5, 5, 5, 5, 5, 5, 5, 5, 5, 5, 5, 5, 5, 5, 5, 5, 5, 5, 5, 5, 5, 5, 5, 5, 5, 5, 5, 5, 5, 5, 5, 5, 5, 5, 5, 5, 5, 5, 5, 5, 5, 5, 5, 5, 5, 5, 5, 5, 5, 5, 5, 5, 5, 5, 5, 5, 5, 5, 5, 5, 5, 5, 5, 5, 5, 5, 5, 5, 5, 5, 5, 5, 5, 5, 5, 5, 5, 5, 5, 5, 5, 5, 5, 5, 5, 5, 5, 5, 5, 5, 5, 5, 5, 5, 5, 5, 5, 5, 5, 5, 5, 5, 5, 4, 4, 4, 4, 4, 4, 4, 4, 4, 4, 4, 4, 4, 4, 4, 4, 4, 4, 4, 4, 4, 4, 4, 4, 4, 4, 4, 4, 4, 4, 4, 4, 4, 4, 4, 4, 4, 4, 4, 4, 4, 4, 4, 4, 4, 4, 4, 4, 4, 4, 4, 4, 4, 4, 4, 4, 4, 4, 4, 4, 4, 4, 4, 4, 4, 4, 4, 4, 4, 4, 4, 4, 4, 4, 4, 4, 4, 4, 4, 4, 4, 4, 4, 4, 4, 4, 4, 4, 4, 4, 4, 4, 4, 4, 4, 4, 4, 4, 4, 4, 4, 4, 4, 4, 4, 4, 4, 4, 0, 0, 0, 0, 0, 0, 0, 0, 0, 0, 0, 0, 0, 0, 0, 0, 0, 0, 0, 0, 0, 0, 0, 0, 0, 0, 0, 0, 0, 0, 0, 0, 0, 0, 0, 0, 0, 0, 0, 0, 0, 0, 0, 0, 0, 0, 0, 0, 0, 0, 0, 0, 0, 0, 0, 0, 0, 0, 0, 0, 0, 0, 0, 0, 0, 0, 0, 0, 0, 0, 0, 0, 0, 0, 0, 0, 0, 0, 0, 0, 0, 0, 0, 0, 0, 0, 0, 0, 0, 0, 0, 0, 0, 0, 0, 0, 0, 0, 0, 0, 0, 0, 0, 0, 0, 0, 0, 0, 0, 0, 0, 0, 0, 0, 0, 0, 0, 0, 0, 0, 0, 0, 0, 0, 0, 0, 0, 0, 0, 0, 0, 0, 0, 0, 0, 0, 0, 0, 0, 0, 0, 0, 0, 0, 0, 0, 0, 0, 0, 0, 0, 0, 0, 0, 0, 0, 0, 0, 0, 0, 0, 0, 0, 0, 0, 0, 0, 0, 0, 0, 0, 0, 0, 0, 0, 0, 0, 0, 0, 0, 0, 0, 0, 0, 0, 0, 0, 0, 0, 0, 0, 0, 0, 0, 0, 0, 0, 0, 0, 0, 0, 0, 0, 0, 0, 0, 0, 0, 0, 0, 0, 0, 0, 0, 0, 0, 4, 4, 4, 4, 4, 4, 4, 4, 4, 4, 4, 4, 4, 4, 4, 4, 4, 4, 4, 4, 4, 4, 4, 4, 4, 4, 4, 4, 4, 4, 4, 4, 4, 4, 4, 4, 4, 4, 4, 4, 4, 4, 4, 4, 4, 4, 4, 4, 4, 4, 4, 4, 4, 4, 4, 4, 4, 4, 4, 4, 4, 4, 4, 4, 4, 4, 4, 4, 4, 4, 4, 4, 4, 4, 4, 4, 4, 4, 4, 4, 4, 4, 4, 4, 4, 4, 4, 4, 4, 4, 4, 4, 4, 4, 4, 4, 4, 4, 4, 4, 4, 4, 4, 4, 4, 4, 4, 4, 2, 2, 2, 2, 2, 2, 2, 2, 2, 2, 2, 2, 2, 2, 2, 2, 2, 2, 2, 2, 2, 2, 2, 2, 2, 2, 2, 2, 2, 2, 2, 2, 2, 2, 2, 2, 2, 2, 2, 2, 2, 2, 2, 2, 2, 2, 2, 2, 2, 2, 2, 2, 2, 2, 2, 2, 2, 2, 2, 2, 2, 2, 2, 2, 2, 2, 2, 2, 2, 2, 2, 2, 2, 2, 2, 2, 2, 2, 2, 2, 2, 2, 2, 2, 2, 2, 2, 2, 2, 2, 2, 2, 2, 2, 2, 2, 2, 2, 2, 2, 2, 2, 2, 2, 2, 2, 2, 2, 2, 2, 2, 2, 2, 2, 2, 2, 2, 2, 2, 2, 2, 2, 2, 2, 2, 2, 2, 2, 2, 2, 2, 2, 2, 2, 2, 2, 2, 2, 2, 2, 2, 2, 2, 2, 2, 2, 2, 2, 2, 2, 2, 2, 2, 2, 2, 2, 2, 2, 2, 2, 2, 2, 2, 2, 2, 2, 2, 2, 2, 2, 2, 2, 2, 2, 2, 2, 2, 2, 2, 2, 2, 2, 2, 2, 2, 2, 2, 2, 2, 2, 2, 2, 2, 2, 2, 2, 2, 2, 2, 2, 2, 2, 2, 2, 2, 2, 2, 2, 2, 2, 2, 2, 2, 2, 2, 2, 2, 2, 2, 2, 2, 2, 2, 2, 2, 2, 2, 2, 2, 2, 2, 2, 2, 2, 2, 2, 2, 2, 2, 2, 2, 2, 2, 2, 2, 2, 2, 2, 2, 2, 2, 2, 2, 2, 2, 2, 2, 2, 2, 2, 2, 2, 2, 2, 2, 2, 2, 2, 2, 2, 2, 2, 2, 2, 2, 2, 2, 2, 2, 2, 2, 2, 2, 2, 2, 2, 2, 2, 2, 2, 2, 2, 2, 2, 2, 2, 2, 2, 2, 2, 2, 2, 2, 2, 2, 2, 2, 2, 2, 2, 2, 2, 2, 2, 2, 2, 2, 2, 2, 2, 2, 2, 2, 2, 2, 2, 2, 2, 2, 2, 2, 2, 2, 2, 2, 2, 2, 2, 2, 2, 2, 2, 2, 2, 2, 2, 2, 2, 2, 2, 2, 2, 2, 2, 2, 2, 2, 2, 2, 2, 2, 2, 2, 2, 2, 2, 2, 2, 2, 2, 2, 2, 2, 2, 2, 2, 2, 2, 2, 2, 2, 2, 2, 2, 2, 2, 2, 2, 2, 2, 2, 2, 2, 2, 2, 2, 2, 2, 2, 2, 2, 2, 2, 2, 2, 2, 2, 2, 2, 2, 2, 2, 2, 2, 2, 2, 2, 2, 2, 2, 2, 2, 2, 2, 2, 2, 2, 2, 2, 2, 2, 2, 3, 3, 3, 3, 3, 3, 3, 3, 3, 3, 3, 3, 3, 3, 3, 3, 3, 3, 3, 3, 3, 3, 3, 3, 3, 3, 3, 3, 3, 3, 3, 3, 3, 3, 3, 3, 5, 5, 5, 5, 5, 5, 5, 5, 5, 5, 5, 5, 5, 5, 5, 5, 5, 5, 5, 5, 5, 5, 5, 5, 5, 5, 5, 5, 5, 5, 5, 5, 5, 5, 5, 5, 5, 5, 5, 5, 5, 5, 5, 5, 5, 5, 5, 5, 5, 5, 5, 5, 5, 5, 5, 5, 5, 5, 5, 5, 5, 5, 5, 5, 5, 5, 5, 5, 5, 5, 5, 5, 5, 5, 5, 5, 5, 5, 5, 5, 5, 5, 5, 5, 5, 5, 5, 5, 5, 5, 5, 5, 5, 5, 5, 5, 5, 5, 5, 5, 5, 5, 5, 5, 5, 5, 5, 5, 1, 1, 1, 1, 1, 1, 1, 1, 1, 1, 1, 1, 1, 1, 1, 1, 1, 1, 1, 1, 1, 1, 1, 1, 1, 1, 1, 1, 1, 1, 1, 1, 1, 1, 1, 1, 1, 1, 1, 1, 1, 1, 1, 1, 1, 1, 1, 1, 1, 1, 1, 1, 1, 1, 1, 1, 1, 1, 1, 1, 1, 1, 1, 1, 1, 1, 1, 1, 1, 1, 1, 1, 1, 1, 1, 1, 1, 1, 1, 1, 1, 1, 1, 1, 1, 1, 1, 1, 1, 1, 1, 1, 1, 1, 1, 1, 1, 1, 1, 1, 1, 1, 1, 1, 1, 1, 1, 1, 1, 1, 1, 1, 1, 1, 1, 1, 1, 1, 1, 1, 1, 1, 1, 1, 1, 1, 1, 1, 1, 1, 1, 1, 1, 1, 1, 1, 1, 1, 1, 1, 1, 1, 1, 1, 1, 1, 1, 1, 1, 1, 1, 1, 1, 1, 1, 1, 1, 1, 1, 1, 1, 1, 1, 1, 1, 1, 1, 1, 1, 1, 1, 1, 1, 1, 1, 1, 1, 1, 1, 1, 1, 1, 1, 1, 1, 1, 1, 1, 1, 1, 1, 1, 1, 1, 1, 1, 1, 1, 1, 1, 1, 1, 1, 1, 1, 1, 1, 1, 1, 1, 1, 1, 1, 1, 1, 1, 5, 5, 5, 5, 5, 5, 5, 5, 5, 5, 5, 5, 5, 5, 5, 5, 5, 5, 5, 5, 5, 5, 5, 5, 5, 5, 5, 5, 5, 5, 5, 5, 5, 5, 5, 5, 5, 5, 5, 5, 5, 5, 5, 5, 5, 5, 5, 5, 5, 5, 5, 5, 5, 5, 5, 5, 5, 5, 5, 5, 5, 5, 5, 5, 5, 5, 5, 5, 5, 5, 5, 5, 5, 5, 5, 5, 5, 5, 5, 5, 5, 5, 5, 5, 5, 5, 5, 5, 5, 5, 5, 5, 5, 5, 5, 5, 5, 5, 5, 5, 5, 5, 5, 5, 5, 5, 5, 5, 4, 4, 4, 4, 4, 4, 4, 4, 4, 4, 4, 4, 4, 4, 4, 4, 4, 4, 4, 4, 4, 4, 4, 4, 4, 4, 4, 4, 4, 4, 4, 4, 4, 4, 4, 4, 4, 4, 4, 4, 4, 4, 4, 4, 4, 4, 4, 4, 4, 4, 4, 4, 4, 4, 4, 4, 4, 4, 4, 4, 4, 4, 4, 4, 4, 4, 4, 4, 4, 4, 4, 4, 4, 4, 4, 4, 4, 4, 4, 4, 4, 4, 4, 4, 4, 4, 4, 4, 4, 4, 4, 4, 4, 4, 4, 4, 4, 4, 4, 4, 4, 4, 4, 4, 4, 4, 4, 4, 0, 0, 0, 0, 0, 0, 0, 0, 0, 0, 0, 0, 0, 0, 0, 0, 0, 0, 0, 0, 0, 0, 0, 0, 0, 0, 0, 0, 0, 0, 0, 0, 0, 0, 0, 0, 0, 0, 0, 0, 0, 0, 0, 0, 0, 0, 0, 0, 0, 0, 0, 0, 0, 0, 0, 0, 0, 0, 0, 0, 0, 0, 0, 0, 0, 0, 0, 0, 0, 0, 0, 0, 0, 0, 0, 0, 0, 0, 0, 0, 0, 0, 0, 0, 0, 0, 0, 0, 0, 0, 0, 0, 0, 0, 0, 0, 0, 0, 0, 0, 0, 0, 0, 0, 0, 0, 0, 0, 0, 0, 0, 0, 0, 0, 0, 0, 0, 0, 0, 0, 0, 0, 0, 0, 0, 0, 0, 0, 0, 0, 0, 0, 0, 0, 0, 0, 0, 0, 0, 0, 0, 0, 0, 0, 0, 0, 0, 0, 0, 0, 0, 0, 0, 0, 0, 0, 0, 0, 0, 0, 0, 0, 0, 0, 0, 0, 0, 0, 0, 0, 0, 0, 0, 0, 0, 0, 0, 0, 0, 0, 0, 0, 0, 0, 0, 0, 0, 0, 0, 0, 0, 0, 0, 0, 0, 0, 0, 0, 0, 0, 0, 0, 0, 0, 0, 0, 0, 0, 0, 0, 0, 0, 0, 0, 0, 0, 4, 4, 4, 4, 4, 4, 4, 4, 4, 4, 4, 4, 4, 4, 4, 4, 4, 4, 4, 4, 4, 4, 4, 4, 4, 4, 4, 4, 4, 4, 4, 4, 4, 4, 4, 4, 4, 4, 4, 4, 4, 4, 4, 4, 4, 4, 4, 4, 4, 4, 4, 4, 4, 4, 4, 4, 4, 4, 4, 4, 4, 4, 4, 4, 4, 4, 4, 4, 4, 4, 4, 4, 4, 4, 4, 4, 4, 4, 4, 4, 4, 4, 4, 4, 4, 4, 4, 4, 4, 4, 4, 4, 4, 4, 4, 4, 4, 4, 4, 4, 4, 4, 4, 4, 4, 4, 4, 4])
me_grid_020.materials.append(mat_doodad_swampflowera_bluea)
me_grid_020.materials.append(mat_doodad_swampflowera_blueb_transparent)
me_grid_020.materials.append(mat_doodad_swampflowera_yellowa)
me_grid_020.materials.append(mat_doodad_swampflowera_greena)
me_grid_020.materials.append(mat_doodad_swampflowera_greenb)
me_grid_020.materials.append(mat_doodad_swampflowera_greenc_transparent)
me_grid_020.use_remesh_preserve_volume = False
me_grid_020.use_remesh_preserve_attributes = False
me_grid_020.use_mirror_vertex_groups = False
me_grid_020.update()

# ---- objects
ob_doodad_swampflowera = bpy.data.objects.new('doodad_swampFlowerA', me_grid_020)

# ---- transforms, parenting, visibility, modifiers, constraints
ob_doodad_swampflowera.location = (0.0, 0.0, 0.0)
ob_doodad_swampflowera.display_type = 'SOLID'
ob_doodad_swampflowera.show_transparent = True
ob_doodad_swampflowera.lineart.crease_threshold = 0.0

# ---- collection membership
col_collection_1.objects.link(ob_doodad_swampflowera)

# ---- scene / render settings (as saved in the file)
scene.frame_start = 1; scene.frame_end = 250; scene.frame_set(1)
scene.render.engine = 'BLENDER_EEVEE_NEXT'
scene.render.resolution_percentage = 50
scene.render.dither_intensity = 0.0
scene.cycles.use_denoising = False
scene.cycles.samples = 10
scene.cycles.sampling_pattern = 'TABULATED_SOBOL'
scene.cycles.light_sampling_threshold = 0.0
scene.cycles.use_adaptive_sampling = False
scene.cycles.use_light_tree = False
scene.cycles.blur_glossy = 0.0
scene.cycles.pixel_filter_type = 'GAUSSIAN'
scene.cycles.sample_clamp_indirect = 0.0
scene.view_settings.view_transform = 'Standard'
bpy.context.view_layer.update()

# ---- added for rendering (the .blend has no active camera and no usable light): camera, sun
cam_auto = bpy.data.cameras.new('AutoCamera')
cam_auto.lens = 50.0
cam_auto.sensor_width = 36.0
cam_auto.clip_end = 1000.0
ob_auto_camera = bpy.data.objects.new('AutoCamera', cam_auto)
scene.collection.objects.link(ob_auto_camera)
ob_auto_camera.location = (1.92771, -2.86617, 1.45661)
ob_auto_camera.rotation_euler = (1.09748, -7.21219e-08, 0.694738)
scene.camera = ob_auto_camera
light_auto_sun = bpy.data.lights.new('AutoSun', 'SUN')
light_auto_sun.energy = 3.0
light_auto_sun.angle = 0.0523599
ob_auto_sun = bpy.data.objects.new('AutoSun', light_auto_sun)
scene.collection.objects.link(ob_auto_sun)
ob_auto_sun.rotation_euler = (0.872665, 0.174533, 0.523599)
bpy.context.view_layer.update()
